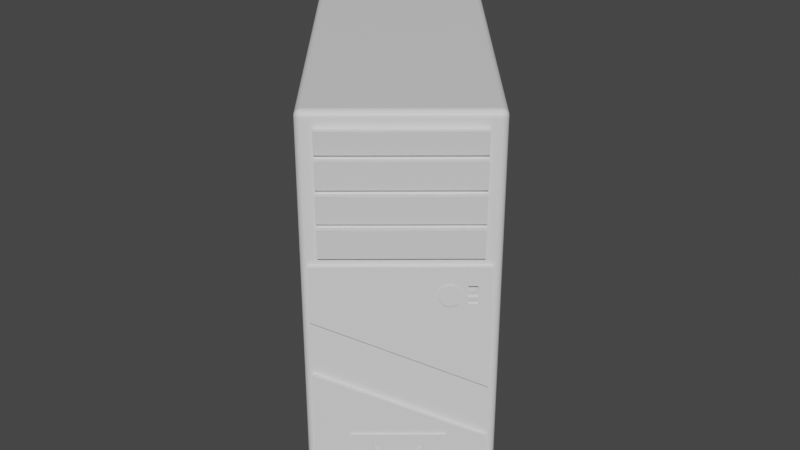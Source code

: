 # Source: untitled.blend  (saved by Blender 2.80.75; exported with 4.5.12 LTS)
import bpy
from mathutils import Matrix  # noqa: F401  (used for matrix-valued properties, if any)

bpy.ops.wm.read_factory_settings(use_empty=True)
scene = bpy.context.scene
scene.name = 'Scene'

# ---- materials (node trees are filled in below, after node groups)
mat_mat_3 = bpy.data.materials.new('Mat_3')
mat_mat_3.use_transparent_shadow = False

# ---- material node trees
mat_mat_3.use_nodes = True; mat_mat_3.node_tree.nodes.clear()
_N = mat_mat_3.node_tree.nodes; _L = mat_mat_3.node_tree.links
n0 = _N.new('ShaderNodeOutputMaterial'); n0.name = 'Material Output'; n0.location = (300, 300)
n1 = _N.new('ShaderNodeBsdfPrincipled'); n1.name = 'Principled BSDF'; n1.location = (10, 300)
n1.distribution = 'GGX'
n1.subsurface_method = 'BURLEY'
n1.inputs[3].default_value = 1.45
n1.inputs[27].default_value = (0.0, 0.0, 0.0, 1.0)
n1.inputs[28].default_value = 1.0
_L.new(n1.outputs[0], n0.inputs[0])
n0.is_active_output = True

# ---- world
world_world = bpy.data.worlds.new('World'); scene.world = world_world
world_world.use_nodes = True; world_world.node_tree.nodes.clear()
_N = world_world.node_tree.nodes; _L = world_world.node_tree.links
n0 = _N.new('ShaderNodeOutputWorld'); n0.name = 'World Output'; n0.location = (300, 300)
n1 = _N.new('ShaderNodeBackground'); n1.name = 'Background'; n1.location = (10, 300)
n1.inputs[0].default_value = (0.05088, 0.05088, 0.05088, 1.0)
_L.new(n1.outputs[0], n0.inputs[0])
n0.is_active_output = True
world_world.color = (0.05088, 0.05088, 0.05088)
world_world.use_sun_shadow = False
world_world.sun_shadow_jitter_overblur = 0.0

# ---- meshes
me_pc = bpy.data.meshes.new('PC')
me_pc.from_pydata([(-27.39, -40.26, 120.3), (-24.94, -37.06, 118.3), (-24.94, -21.33, 118.3), (-24.94, -6.333, 118.3), (-24.94, 8.667, 118.3), (-24.94, 21.21, 118.3), (-27.39, 24.41, 120.3), (31.68, 24.41, 70.77), (29.22, 21.21, 72.82), (29.22, 8.667, 72.82), (29.22, -6.333, 72.82), (29.22, -21.33, 72.82), (29.22, -37.06, 72.82), (31.68, -40.26, 70.77), (19.9, -58.23, 84.02), (19.74, -57.01, 84.16), (19.25, -57.07, 84.57), (19.25, -58.31, 84.57), (19.58, -55.79, 84.3), (19.25, -55.83, 84.57), (19.41, -54.57, 84.44), (19.25, -54.59, 84.57), (19.25, -53.35, 84.57), (20.54, -58.01, 83.48), (20.22, -56.84, 83.76), (19.89, -55.68, 84.03), (19.57, -54.51, 84.3), (21.14, -57.64, 82.98), (20.67, -56.57, 83.38), (20.2, -55.49, 83.78), (19.72, -54.42, 84.18), (21.69, -57.15, 82.52), (21.08, -56.2, 83.04), (20.47, -55.25, 83.55), (19.86, -54.3, 84.06), (22.16, -56.54, 82.13), (21.43, -55.74, 82.74), (20.7, -54.94, 83.35), (19.97, -54.14, 83.96), (22.54, -55.83, 81.81), (21.71, -55.21, 82.5), (20.89, -54.59, 83.19), (20.07, -53.97, 83.88), (22.81, -55.04, 81.58), (21.92, -54.62, 82.33), (21.03, -54.2, 83.08), (20.14, -53.77, 83.82), (22.99, -54.21, 81.43), (22.05, -53.99, 82.22), (21.12, -53.78, 83.0), (20.18, -53.56, 83.79), (23.04, -53.35, 81.39), (22.09, -53.35, 82.18), (21.14, -53.35, 82.98), (20.2, -53.35, 83.78), (22.99, -52.49, 81.43), (22.05, -52.7, 82.22), (21.12, -52.92, 83.0), (20.18, -53.13, 83.79), (22.81, -51.65, 81.58), (21.92, -52.08, 82.33), (21.03, -52.5, 83.08), (20.14, -52.92, 83.82), (22.54, -50.87, 81.81), (21.71, -51.49, 82.5), (20.89, -52.11, 83.19), (20.07, -52.73, 83.88), (22.16, -50.16, 82.13), (21.43, -50.96, 82.74), (20.7, -51.75, 83.35), (19.97, -52.55, 83.96), (21.69, -49.55, 82.52), (21.08, -50.5, 83.04), (20.47, -51.45, 83.55), (19.86, -52.4, 84.06), (21.14, -49.05, 82.98), (20.67, -50.13, 83.38), (20.2, -51.2, 83.78), (19.72, -52.27, 84.18), (20.54, -48.69, 83.48), (20.22, -49.85, 83.76), (19.89, -51.02, 84.03), (19.57, -52.18, 84.3), (19.9, -48.46, 84.02), (19.74, -49.68, 84.16), (19.58, -50.91, 84.3), (19.41, -52.13, 84.44), (19.25, -48.39, 84.57), (19.25, -49.63, 84.57), (19.25, -50.87, 84.57), (19.25, -52.11, 84.57), (18.59, -48.46, 85.13), (18.75, -49.68, 84.99), (18.92, -50.91, 84.85), (19.08, -52.13, 84.71), (17.95, -48.69, 85.66), (18.27, -49.85, 85.39), (18.6, -51.02, 85.12), (18.92, -52.18, 84.85), (17.35, -49.05, 86.17), (17.82, -50.13, 85.77), (18.3, -51.2, 85.37), (18.77, -52.27, 84.97), (16.8, -49.55, 86.62), (17.41, -50.5, 86.11), (18.02, -51.45, 85.6), (18.63, -52.4, 85.09), (16.34, -50.16, 87.02), (17.06, -50.96, 86.4), (17.79, -51.75, 85.79), (18.52, -52.55, 85.18), (15.96, -50.87, 87.33), (16.78, -51.49, 86.64), (17.6, -52.11, 85.95), (18.42, -52.73, 85.26), (15.68, -51.65, 87.57), (16.57, -52.08, 86.82), (17.46, -52.5, 86.07), (18.35, -52.92, 85.32), (15.5, -52.49, 87.71), (16.44, -52.7, 86.93), (17.37, -52.92, 86.14), (18.31, -53.13, 85.36), (15.45, -53.35, 87.76), (16.4, -53.35, 86.96), (17.35, -53.35, 86.17), (18.3, -53.35, 85.37), (15.5, -54.21, 87.71), (16.44, -53.99, 86.93), (17.37, -53.78, 86.14), (18.31, -53.56, 85.36), (15.68, -55.04, 87.57), (16.57, -54.62, 86.82), (17.46, -54.2, 86.07), (18.35, -53.77, 85.32), (15.96, -55.83, 87.33), (16.78, -55.21, 86.64), (17.6, -54.59, 85.95), (18.42, -53.97, 85.26), (16.34, -56.54, 87.02), (17.06, -55.74, 86.4), (17.79, -54.94, 85.79), (18.52, -54.14, 85.18), (16.8, -57.15, 86.62), (17.41, -56.2, 86.11), (18.02, -55.25, 85.6), (18.63, -54.3, 85.09), (17.35, -57.64, 86.17), (17.82, -56.57, 85.77), (18.3, -55.49, 85.37), (18.77, -54.42, 84.97), (17.95, -58.01, 85.66), (18.27, -56.84, 85.39), (18.6, -55.68, 85.12), (18.92, -54.51, 84.85), (18.59, -58.23, 85.13), (18.75, -57.01, 84.99), (18.92, -55.79, 84.85), (19.08, -54.57, 84.71), (19.63, -58.23, 83.69), (18.97, -58.31, 84.25), (20.27, -58.01, 83.16), (20.87, -57.64, 82.65), (21.41, -57.15, 82.2), (21.88, -56.54, 81.8), (22.26, -55.83, 81.49), (22.54, -55.04, 81.25), (22.71, -54.21, 81.11), (22.77, -53.35, 81.06), (22.71, -52.49, 81.11), (22.54, -51.65, 81.25), (22.26, -50.87, 81.49), (21.88, -50.16, 81.8), (21.41, -49.55, 82.2), (20.87, -49.05, 82.65), (20.27, -48.69, 83.16), (19.63, -48.46, 83.69), (18.97, -48.39, 84.25), (18.31, -48.46, 84.8), (17.67, -48.69, 85.34), (17.07, -49.05, 85.84), (16.53, -49.55, 86.29), (16.06, -50.16, 86.69), (15.68, -50.87, 87.01), (15.4, -51.65, 87.24), (15.23, -52.49, 87.38), (15.17, -53.35, 87.43), (15.23, -54.21, 87.38), (15.4, -55.04, 87.24), (15.68, -55.83, 87.01), (16.06, -56.54, 86.69), (16.53, -57.15, 86.29), (17.07, -57.64, 85.84), (17.67, -58.01, 85.34), (18.31, -58.23, 84.8), (5.42, -129.6, 84.25), (7.926, -127.8, 82.15), (-3.136, -152.8, 91.43), (-3.136, -149.0, 91.43), (10.43, -125.9, 80.05), (-3.136, -156.5, 91.43), (12.94, -124.0, 77.94), (-3.136, -160.3, 91.43), (12.94, -124.0, 77.94), (13.93, -124.0, 79.13), (-2.145, -160.3, 92.61), (-3.136, -160.3, 91.43), (14.92, -124.0, 80.31), (-1.154, -160.3, 93.79), (15.91, -124.0, 81.49), (-0.1637, -160.3, 94.97), (16.9, -124.0, 82.67), (0.827, -160.3, 96.16), (17.89, -124.0, 83.85), (1.818, -160.3, 97.34), (18.88, -124.0, 85.03), (2.808, -160.3, 98.52), (18.88, -124.0, 85.03), (16.38, -125.9, 87.13), (2.808, -156.5, 98.52), (2.808, -160.3, 98.52), (13.87, -127.8, 89.23), (2.808, -152.8, 98.52), (11.36, -129.6, 91.34), (2.808, -149.0, 98.52), (11.36, -129.6, 91.34), (10.37, -129.6, 90.16), (1.818, -149.0, 97.34), (2.808, -149.0, 98.52), (9.382, -129.6, 88.98), (0.827, -149.0, 96.16), (8.392, -129.6, 87.8), (-0.1637, -149.0, 94.97), (7.401, -129.6, 86.61), (-1.154, -149.0, 93.79), (6.41, -129.6, 85.43), (-2.145, -149.0, 92.61), (5.42, -129.6, 84.25), (-3.136, -149.0, 91.43), (-11.69, -129.6, 98.61), (-14.2, -127.8, 100.7), (-16.7, -125.9, 102.8), (-19.21, -124.0, 104.9), (-19.21, -124.0, 104.9), (-18.22, -124.0, 106.1), (-17.23, -124.0, 107.3), (-16.24, -124.0, 108.5), (-15.25, -124.0, 109.6), (-14.26, -124.0, 110.8), (-13.27, -124.0, 112.0), (-13.27, -124.0, 112.0), (-10.76, -125.9, 109.9), (-8.253, -127.8, 107.8), (-5.747, -129.6, 105.7), (-5.747, -129.6, 105.7), (-6.738, -129.6, 104.5), (-7.728, -129.6, 103.3), (-8.719, -129.6, 102.2), (-9.71, -129.6, 101.0), (-10.7, -129.6, 99.79), (-11.69, -129.6, 98.61), (-25.98, -167.9, 121.7), (-25.98, -92.87, 121.7), (-27.26, -92.87, 120.2), (-27.26, -167.9, 120.2), (32.24, -167.9, 72.86), (32.24, -125.7, 72.86), (30.96, -167.9, 71.33), (30.96, -125.7, 71.33), (-112.4, -172.6, 18.95), (-113.2, -172.4, 19.55), (-154.7, -172.4, -29.99), (-154.0, -172.6, -30.58), (-113.8, -172.0, 20.09), (-155.4, -172.0, -29.45), (-114.3, -171.4, 20.51), (-155.9, -171.4, -29.02), (-114.6, -170.5, 20.79), (-156.2, -170.5, -28.75), (-114.7, -169.6, 20.88), (-156.3, -169.6, -28.66), (-114.7, -104.9, 20.88), (-156.3, -104.9, -28.66), (-114.7, -40.26, 20.88), (-156.3, -40.26, -28.66), (-114.7, 24.41, 20.88), (-156.3, 24.41, -28.66), (-114.6, 25.33, 20.79), (-156.2, 25.33, -28.75), (-114.3, 26.17, 20.51), (-155.9, 26.17, -29.02), (-113.8, 26.83, 20.09), (-155.4, 26.83, -29.45), (-113.2, 27.26, 19.55), (-154.7, 27.26, -29.99), (-112.4, 27.41, 18.95), (-154.0, 27.41, -30.58), (-70.88, -172.6, 68.49), (-71.59, -172.4, 69.09), (-72.23, -172.0, 69.62), (-72.74, -171.4, 70.05), (-73.07, -170.5, 70.32), (-73.18, -169.6, 70.42), (-73.18, -104.9, 70.42), (-73.18, -40.26, 70.42), (-73.18, 24.41, 70.42), (-73.07, 25.33, 70.32), (-72.74, 26.17, 70.05), (-72.23, 26.83, 69.62), (-71.59, 27.26, 69.09), (-70.88, 27.41, 68.49), (-29.32, -172.6, 118.0), (-30.03, -172.4, 118.6), (-30.67, -172.0, 119.2), (-31.17, -171.4, 119.6), (-31.5, -170.5, 119.9), (-31.61, -169.6, 120.0), (-31.61, -104.9, 120.0), (-31.61, -40.26, 120.0), (-31.61, 24.41, 120.0), (-31.5, 25.33, 119.9), (-31.17, 26.17, 119.6), (-30.67, 26.83, 119.2), (-30.03, 27.26, 118.6), (-29.32, 27.41, 118.0), (-29.81, -172.4, 118.8), (-30.25, -172.0, 119.5), (-30.6, -171.4, 120.1), (-30.83, -170.5, 120.4), (-30.91, -169.6, 120.6), (-30.91, -104.9, 120.6), (-30.91, -40.26, 120.6), (-30.91, 24.41, 120.6), (-30.83, 25.33, 120.4), (-30.6, 26.17, 120.1), (-30.25, 26.83, 119.5), (-29.81, 27.26, 118.8), (-29.54, -172.4, 118.9), (-29.74, -172.0, 119.7), (-29.9, -171.4, 120.4), (-30.01, -170.5, 120.8), (-30.04, -169.6, 120.9), (-30.04, -104.9, 120.9), (-30.04, -40.26, 120.9), (-30.04, 24.41, 120.9), (-30.01, 25.33, 120.8), (-29.9, 26.17, 120.4), (-29.74, 26.83, 119.7), (-29.54, 27.26, 118.9), (-29.25, -172.4, 119.0), (-29.19, -172.0, 119.8), (-29.15, -171.4, 120.4), (-29.12, -170.5, 120.9), (-29.11, -169.6, 121.0), (-29.11, -104.9, 121.0), (-29.11, -40.26, 121.0), (-29.11, 24.41, 121.0), (-29.12, 25.33, 120.9), (-29.15, 26.17, 120.4), (-29.19, 26.83, 119.8), (-29.25, 27.26, 119.0), (-28.97, -172.4, 118.9), (-28.65, -172.0, 119.7), (-28.41, -171.4, 120.3), (-28.25, -170.5, 120.7), (-28.19, -169.6, 120.8), (-28.19, -104.9, 120.8), (-28.19, -40.26, 120.8), (-28.19, 24.41, 120.8), (-28.25, 25.33, 120.7), (-28.41, 26.17, 120.3), (-28.65, 26.83, 119.7), (-28.97, 27.26, 118.9), (-28.72, -172.4, 118.7), (-28.18, -172.0, 119.4), (-27.76, -171.4, 119.9), (-27.48, -170.5, 120.2), (-27.39, -169.6, 120.3), (-27.39, -104.9, 120.3), (-27.48, 25.33, 120.2), (-27.76, 26.17, 119.9), (-28.18, 26.83, 119.4), (-28.72, 27.26, 118.7), (-9.628, -172.6, 101.5), (-9.032, -172.4, 102.2), (-8.494, -172.0, 102.9), (-8.068, -171.4, 103.4), (-7.794, -170.5, 103.7), (-7.699, -169.6, 103.8), (-7.699, -104.9, 103.8), (-7.699, -40.26, 103.8), (-6.448, -35.46, 105.3), (-5.683, -22.93, 106.2), (-21.69, -22.93, 119.6), (-22.46, -35.46, 118.7), (-7.699, 24.41, 103.8), (-7.794, 25.33, 103.7), (-8.068, 26.17, 103.4), (-8.494, 26.83, 102.9), (-9.032, 27.26, 102.2), (-9.628, 27.41, 101.5), (10.06, -172.6, 84.99), (10.66, -172.4, 85.7), (11.19, -172.0, 86.34), (11.62, -171.4, 86.85), (11.89, -170.5, 87.17), (11.99, -169.6, 87.29), (11.99, -104.9, 87.29), (11.99, -40.26, 87.29), (13.24, -35.46, 88.78), (14.0, -22.93, 89.69), (11.99, 24.41, 87.29), (11.89, 25.33, 87.17), (11.62, 26.17, 86.85), (11.19, 26.83, 86.34), (10.66, 27.26, 85.7), (10.06, 27.41, 84.99), (29.75, -172.6, 68.47), (30.34, -172.4, 69.18), (30.88, -172.0, 69.82), (31.31, -171.4, 70.33), (31.58, -170.5, 70.65), (31.68, -169.6, 70.77), (31.68, -104.9, 70.77), (29.25, -35.46, 75.34), (30.02, -22.93, 76.25), (31.58, 25.33, 70.65), (31.31, 26.17, 70.33), (30.88, 26.83, 69.82), (30.34, 27.26, 69.18), (29.75, 27.41, 68.47), (30.53, -172.4, 68.96), (31.24, -172.0, 69.4), (31.81, -171.4, 69.75), (32.17, -170.5, 69.98), (32.29, -169.6, 70.06), (32.29, -104.9, 70.06), (32.29, -40.26, 70.06), (32.29, 24.41, 70.06), (32.17, 25.33, 69.98), (31.81, 26.17, 69.75), (31.24, 26.83, 69.4), (30.53, 27.26, 68.96), (30.65, -172.4, 68.69), (31.46, -172.0, 68.89), (32.1, -171.4, 69.06), (32.52, -170.5, 69.16), (32.66, -169.6, 69.19), (32.66, -104.9, 69.19), (32.66, -40.26, 69.19), (32.66, 24.41, 69.19), (32.52, 25.33, 69.16), (32.1, 26.17, 69.06), (31.46, 26.83, 68.89), (30.65, 27.26, 68.69), (30.67, -172.4, 68.4), (31.51, -172.0, 68.35), (32.17, -171.4, 68.3), (32.59, -170.5, 68.27), (32.74, -169.6, 68.26), (32.74, -104.9, 68.26), (32.74, -40.26, 68.26), (32.74, 24.41, 68.26), (32.59, 25.33, 68.27), (32.17, 26.17, 68.3), (31.51, 26.83, 68.35), (30.67, 27.26, 68.4), (30.61, -172.4, 68.12), (31.38, -172.0, 67.81), (32.0, -171.4, 67.56), (32.39, -170.5, 67.4), (32.53, -169.6, 67.34), (32.53, -104.9, 67.34), (32.53, -40.26, 67.34), (32.53, 24.41, 67.34), (32.39, 25.33, 67.4), (32.0, 26.17, 67.56), (31.38, 26.83, 67.81), (30.61, 27.26, 68.12), (30.46, -172.4, 67.87), (31.1, -172.0, 67.33), (31.61, -171.4, 66.91), (31.93, -170.5, 66.63), (32.05, -169.6, 66.54), (32.05, -104.9, 66.54), (32.05, -40.26, 66.54), (32.05, 24.41, 66.54), (31.93, 25.33, 66.63), (31.61, 26.17, 66.91), (31.1, 26.83, 67.33), (30.46, 27.26, 67.87), (-11.82, -172.6, 18.93), (-11.11, -172.4, 18.33), (-10.47, -172.0, 17.8), (-9.96, -171.4, 17.37), (-9.633, -170.5, 17.1), (-9.521, -169.6, 17.0), (-9.521, -104.9, 17.0), (-9.521, -40.26, 17.0), (-9.521, 24.41, 17.0), (-9.633, 25.33, 17.1), (-9.96, 26.17, 17.37), (-10.47, 26.83, 17.8), (-11.11, 27.26, 18.33), (-11.82, 27.41, 18.93), (-53.39, -172.6, -30.61), (-52.68, -172.4, -31.2), (-52.04, -172.0, -31.74), (-51.53, -171.4, -32.17), (-51.2, -170.5, -32.44), (-51.09, -169.6, -32.54), (-51.09, -104.9, -32.54), (-51.09, -40.26, -32.54), (-51.09, 24.41, -32.54), (-51.2, 25.33, -32.44), (-51.53, 26.17, -32.17), (-52.04, 26.83, -31.74), (-52.68, 27.26, -31.2), (-53.39, 27.41, -30.61), (-94.95, -172.6, -80.14), (-94.24, -172.4, -80.74), (-93.6, -172.0, -81.28), (-93.09, -171.4, -81.7), (-92.77, -170.5, -81.98), (-92.65, -169.6, -82.07), (-92.65, -104.9, -82.07), (-92.65, -40.26, -82.07), (-92.65, 24.41, -82.07), (-92.77, 25.33, -81.98), (-93.09, 26.17, -81.7), (-93.6, 26.83, -81.28), (-94.24, 27.26, -80.74), (-94.95, 27.41, -80.14), (-94.46, -172.4, -80.93), (-94.02, -172.0, -81.64), (-93.67, -171.4, -82.2), (-93.44, -170.5, -82.56), (-93.36, -169.6, -82.69), (-93.36, -104.9, -82.69), (-93.36, -40.26, -82.69), (-93.36, 24.41, -82.69), (-93.44, 25.33, -82.56), (-93.67, 26.17, -82.2), (-94.02, 26.83, -81.64), (-94.46, 27.26, -80.93), (-94.73, -172.4, -81.04), (-94.53, -172.0, -81.86), (-94.37, -171.4, -82.5), (-94.26, -170.5, -82.91), (-94.23, -169.6, -83.06), (-94.23, -104.9, -83.06), (-94.23, -40.26, -83.06), (-94.23, 24.41, -83.06), (-94.26, 25.33, -82.91), (-94.37, 26.17, -82.5), (-94.53, 26.83, -81.86), (-94.73, 27.26, -81.04), (-95.02, -172.4, -81.07), (-95.08, -172.0, -81.9), (-95.12, -171.4, -82.57), (-95.15, -170.5, -82.99), (-95.16, -169.6, -83.14), (-95.16, -104.9, -83.14), (-95.16, -40.26, -83.14), (-95.16, 24.41, -83.14), (-95.15, 25.33, -82.99), (-95.12, 26.17, -82.57), (-95.08, 26.83, -81.9), (-95.02, 27.26, -81.07), (-95.3, -172.4, -81.0), (-95.61, -172.0, -81.78), (-95.86, -171.4, -82.39), (-96.02, -170.5, -82.79), (-96.08, -169.6, -82.93), (-96.08, -104.9, -82.93), (-96.08, -40.26, -82.93), (-96.08, 24.41, -82.93), (-96.02, 25.33, -82.79), (-95.86, 26.17, -82.39), (-95.61, 26.83, -81.78), (-95.3, 27.26, -81.0), (-95.55, -172.4, -80.85), (-96.09, -172.0, -81.5), (-96.51, -171.4, -82.0), (-96.79, -170.5, -82.33), (-96.88, -169.6, -82.44), (-96.88, -104.9, -82.44), (-96.88, -40.26, -82.44), (-96.88, 24.41, -82.44), (-96.79, 25.33, -82.33), (-96.51, 26.17, -82.0), (-96.09, 26.83, -81.5), (-95.55, 27.26, -80.85), (-114.6, -172.6, -63.62), (-115.2, -172.4, -64.33), (-115.8, -172.0, -64.98), (-116.2, -171.4, -65.48), (-116.5, -170.5, -65.81), (-116.6, -169.6, -65.92), (-116.6, -104.9, -65.92), (-116.6, -40.26, -65.92), (-116.6, 24.41, -65.92), (-116.5, 25.33, -65.81), (-116.2, 26.17, -65.48), (-115.8, 26.83, -64.98), (-115.2, 27.26, -64.33), (-114.6, 27.41, -63.62), (-134.3, -172.6, -47.1), (-134.9, -172.4, -47.81), (-135.5, -172.0, -48.46), (-135.9, -171.4, -48.96), (-136.2, -170.5, -49.29), (-136.3, -169.6, -49.4), (-136.3, -104.9, -49.4), (-136.3, -40.26, -49.4), (-136.3, 24.41, -49.4), (-136.2, 25.33, -49.29), (-135.9, 26.17, -48.96), (-135.5, 26.83, -48.46), (-134.9, 27.26, -47.81), (-134.3, 27.41, -47.1), (-154.6, -172.4, -31.29), (-155.1, -172.0, -31.94), (-155.6, -171.4, -32.44), (-155.9, -170.5, -32.77), (-155.9, -169.6, -32.88), (-155.9, -104.9, -32.88), (-155.9, -40.26, -32.88), (-155.9, 24.41, -32.88), (-155.9, 25.33, -32.77), (-155.6, 26.17, -32.44), (-155.1, 26.83, -31.94), (-154.6, 27.26, -31.29), (-154.8, -172.4, -31.08), (-155.5, -172.0, -31.52), (-156.1, -171.4, -31.87), (-156.4, -170.5, -32.1), (-156.6, -169.6, -32.17), (-156.6, -104.9, -32.17), (-156.6, -40.26, -32.17), (-156.6, 24.41, -32.17), (-156.4, 25.33, -32.1), (-156.1, 26.17, -31.87), (-155.5, 26.83, -31.52), (-154.8, 27.26, -31.08), (-154.9, -172.4, -30.81), (-155.7, -172.0, -31.01), (-156.4, -171.4, -31.17), (-156.8, -170.5, -31.27), (-156.9, -169.6, -31.31), (-156.9, -104.9, -31.31), (-156.9, -40.26, -31.31), (-156.9, 24.41, -31.31), (-156.8, 25.33, -31.27), (-156.4, 26.17, -31.17), (-155.7, 26.83, -31.01), (-154.9, 27.26, -30.81), (-154.9, -172.4, -30.52), (-155.8, -172.0, -30.46), (-156.4, -171.4, -30.42), (-156.9, -170.5, -30.39), (-157.0, -169.6, -30.38), (-157.0, -104.9, -30.38), (-157.0, -40.26, -30.38), (-157.0, 24.41, -30.38), (-156.9, 25.33, -30.39), (-156.4, 26.17, -30.42), (-155.8, 26.83, -30.46), (-154.9, 27.26, -30.52), (-154.9, -172.4, -30.24), (-155.7, -172.0, -29.92), (-156.3, -171.4, -29.68), (-156.7, -170.5, -29.52), (-156.8, -169.6, -29.46), (-156.8, -104.9, -29.46), (-156.8, -40.26, -29.46), (-156.8, 24.41, -29.46), (-156.7, 25.33, -29.52), (-156.3, 26.17, -29.68), (-155.7, 26.83, -29.92), (-154.9, 27.26, -30.24), (-92.76, 27.41, 2.433), (-73.07, 27.41, -14.09), (-51.19, 27.41, 51.97), (-31.51, 27.41, 35.45), (-92.76, -172.6, 2.433), (-73.07, -172.6, -14.09), (-51.19, -172.6, 51.97), (-31.51, -172.6, 35.45), (-7.699, -37.06, 103.8), (-7.699, 21.21, 103.8), (11.99, -37.06, 87.29), (11.99, 21.21, 87.29), (-6.446, -19.74, 105.3), (-5.685, -7.931, 106.2), (-21.7, -7.931, 119.6), (-22.46, -19.74, 118.7), (13.24, -19.74, 88.78), (14.0, -7.931, 89.69), (29.25, -19.74, 75.35), (30.01, -7.931, 76.25), (-6.446, -4.736, 105.3), (-5.685, 7.069, 106.2), (-21.7, 7.069, 119.6), (-22.46, -4.736, 118.7), (13.24, -4.736, 88.78), (14.0, 7.069, 89.69), (29.25, -4.736, 75.35), (30.01, 7.069, 76.25), (-6.438, 10.26, 105.3), (-5.692, 19.61, 106.2), (-21.7, 19.61, 119.6), (-22.45, 10.26, 118.7), (13.25, 10.26, 88.79), (14.0, 19.61, 89.68), (29.26, 10.26, 75.35), (30.01, 19.61, 76.24), (-7.699, -35.96, 103.8), (-24.09, -35.96, 117.6), (-24.09, -22.43, 117.6), (-7.699, -22.43, 103.8), (-7.699, -21.33, 103.8), (11.99, -35.96, 87.29), (11.99, -22.43, 87.29), (11.99, -21.33, 87.29), (28.38, -35.96, 73.53), (28.38, -22.43, 73.53), (-7.699, -20.23, 103.8), (-24.09, -20.23, 117.6), (-24.09, -7.433, 117.6), (-7.699, -7.433, 103.8), (-7.699, -6.333, 103.8), (11.99, -20.23, 87.29), (11.99, -7.433, 87.29), (11.99, -6.333, 87.29), (28.38, -20.23, 73.53), (28.38, -7.433, 73.53), (-7.699, -5.233, 103.8), (-24.09, -5.233, 117.6), (-24.09, 7.567, 117.6), (-7.699, 7.567, 103.8), (-7.699, 8.667, 103.8), (11.99, -5.233, 87.29), (11.99, 7.567, 87.29), (11.99, 8.667, 87.29), (28.38, -5.233, 73.53), (28.38, 7.567, 73.53), (-7.699, 9.767, 103.8), (-24.09, 9.767, 117.6), (-24.09, 20.11, 117.6), (-7.699, 20.11, 103.8), (11.99, 9.767, 87.29), (11.99, 20.11, 87.29), (28.38, 9.767, 73.53), (28.38, 20.11, 73.53), (-6.478, -35.96, 105.3), (-22.87, -35.96, 119.0), (-22.05, -22.43, 120.0), (-5.652, -22.43, 106.2), (13.21, -35.96, 88.74), (14.04, -22.43, 89.73), (29.6, -35.96, 74.99), (30.43, -22.43, 75.97), (-6.478, -20.23, 105.3), (-22.87, -20.23, 119.0), (-22.05, -7.433, 120.0), (-5.652, -7.433, 106.2), (13.21, -20.23, 88.74), (14.04, -7.433, 89.73), (29.6, -20.23, 74.99), (30.43, -7.433, 75.97), (-6.478, -5.233, 105.3), (-22.87, -5.233, 119.0), (-22.05, 7.567, 120.0), (-5.652, 7.567, 106.2), (13.21, -5.233, 88.74), (14.04, 7.567, 89.73), (29.6, -5.233, 74.99), (30.43, 7.567, 75.97), (-6.478, 9.767, 105.3), (-22.87, 9.767, 119.0), (-22.05, 20.11, 120.0), (-5.652, 20.11, 106.2), (13.21, 9.767, 88.74), (14.04, 20.11, 89.73), (29.6, 9.767, 74.99), (30.43, 20.11, 75.97), (32.24, -40.07, 72.86), (32.24, -99.16, 72.86), (30.96, -99.16, 71.33), (30.96, -40.07, 71.33), (24.56, -57.43, 79.31), (24.56, -55.43, 79.31), (-25.98, -40.07, 121.7), (-25.98, -66.37, 121.7), (27.62, -55.43, 76.74), (27.62, -53.96, 76.74), (25.3, -53.96, 78.69), (27.62, -50.79, 76.74), (26.88, -50.79, 77.36), (26.3, -51.96, 77.85), (27.62, -51.96, 76.74), (27.62, -49.31, 76.74), (24.56, -50.79, 79.31), (24.56, -51.96, 79.31), (27.62, -48.79, 76.74), (24.56, -48.79, 79.31), (24.56, -53.96, 79.31), (27.62, -57.43, 76.74), (-27.26, -40.07, 120.2), (-27.26, -66.37, 120.2), (24.2, -55.43, 78.88), (24.2, -57.43, 78.88), (27.26, -57.43, 76.31), (27.26, -55.43, 76.31), (24.2, -51.96, 78.88), (24.2, -53.96, 78.88), (27.26, -53.96, 76.31), (27.26, -51.96, 76.31)], [], [(0, 1, 2, 3, 4, 5, 6), (7, 8, 9, 10, 11, 12, 13), (14, 15, 16, 17), (15, 18, 19, 16), (18, 20, 21, 19), (20, 22, 21), (23, 24, 15, 14), (24, 25, 18, 15), (25, 26, 20, 18), (26, 22, 20), (27, 28, 24, 23), (28, 29, 25, 24), (29, 30, 26, 25), (30, 22, 26), (31, 32, 28, 27), (32, 33, 29, 28), (33, 34, 30, 29), (34, 22, 30), (35, 36, 32, 31), (36, 37, 33, 32), (37, 38, 34, 33), (38, 22, 34), (39, 40, 36, 35), (40, 41, 37, 36), (41, 42, 38, 37), (42, 22, 38), (43, 44, 40, 39), (44, 45, 41, 40), (45, 46, 42, 41), (46, 22, 42), (47, 48, 44, 43), (48, 49, 45, 44), (49, 50, 46, 45), (50, 22, 46), (51, 52, 48, 47), (52, 53, 49, 48), (53, 54, 50, 49), (54, 22, 50), (55, 56, 52, 51), (56, 57, 53, 52), (57, 58, 54, 53), (58, 22, 54), (59, 60, 56, 55), (60, 61, 57, 56), (61, 62, 58, 57), (62, 22, 58), (63, 64, 60, 59), (64, 65, 61, 60), (65, 66, 62, 61), (66, 22, 62), (67, 68, 64, 63), (68, 69, 65, 64), (69, 70, 66, 65), (70, 22, 66), (71, 72, 68, 67), (72, 73, 69, 68), (73, 74, 70, 69), (74, 22, 70), (75, 76, 72, 71), (76, 77, 73, 72), (77, 78, 74, 73), (78, 22, 74), (79, 80, 76, 75), (80, 81, 77, 76), (81, 82, 78, 77), (82, 22, 78), (83, 84, 80, 79), (84, 85, 81, 80), (85, 86, 82, 81), (86, 22, 82), (87, 88, 84, 83), (88, 89, 85, 84), (89, 90, 86, 85), (90, 22, 86), (91, 92, 88, 87), (92, 93, 89, 88), (93, 94, 90, 89), (94, 22, 90), (95, 96, 92, 91), (96, 97, 93, 92), (97, 98, 94, 93), (98, 22, 94), (99, 100, 96, 95), (100, 101, 97, 96), (101, 102, 98, 97), (102, 22, 98), (103, 104, 100, 99), (104, 105, 101, 100), (105, 106, 102, 101), (106, 22, 102), (107, 108, 104, 103), (108, 109, 105, 104), (109, 110, 106, 105), (110, 22, 106), (111, 112, 108, 107), (112, 113, 109, 108), (113, 114, 110, 109), (114, 22, 110), (115, 116, 112, 111), (116, 117, 113, 112), (117, 118, 114, 113), (118, 22, 114), (119, 120, 116, 115), (120, 121, 117, 116), (121, 122, 118, 117), (122, 22, 118), (123, 124, 120, 119), (124, 125, 121, 120), (125, 126, 122, 121), (126, 22, 122), (127, 128, 124, 123), (128, 129, 125, 124), (129, 130, 126, 125), (130, 22, 126), (131, 132, 128, 127), (132, 133, 129, 128), (133, 134, 130, 129), (134, 22, 130), (135, 136, 132, 131), (136, 137, 133, 132), (137, 138, 134, 133), (138, 22, 134), (139, 140, 136, 135), (140, 141, 137, 136), (141, 142, 138, 137), (142, 22, 138), (143, 144, 140, 139), (144, 145, 141, 140), (145, 146, 142, 141), (146, 22, 142), (147, 148, 144, 143), (148, 149, 145, 144), (149, 150, 146, 145), (150, 22, 146), (151, 152, 148, 147), (152, 153, 149, 148), (153, 154, 150, 149), (154, 22, 150), (155, 156, 152, 151), (156, 157, 153, 152), (157, 158, 154, 153), (158, 22, 154), (17, 16, 156, 155), (16, 19, 157, 156), (19, 21, 158, 157), (21, 22, 158), (159, 14, 17, 160), (161, 23, 14, 159), (162, 27, 23, 161), (163, 31, 27, 162), (164, 35, 31, 163), (165, 39, 35, 164), (166, 43, 39, 165), (167, 47, 43, 166), (168, 51, 47, 167), (169, 55, 51, 168), (170, 59, 55, 169), (171, 63, 59, 170), (172, 67, 63, 171), (173, 71, 67, 172), (174, 75, 71, 173), (175, 79, 75, 174), (176, 83, 79, 175), (177, 87, 83, 176), (178, 91, 87, 177), (179, 95, 91, 178), (180, 99, 95, 179), (181, 103, 99, 180), (182, 107, 103, 181), (183, 111, 107, 182), (184, 115, 111, 183), (185, 119, 115, 184), (186, 123, 119, 185), (187, 127, 123, 186), (188, 131, 127, 187), (189, 135, 131, 188), (190, 139, 135, 189), (191, 143, 139, 190), (192, 147, 143, 191), (193, 151, 147, 192), (194, 155, 151, 193), (160, 17, 155, 194), (195, 196, 197, 198), (196, 199, 200, 197), (199, 201, 202, 200), (203, 204, 205, 206), (204, 207, 208, 205), (207, 209, 210, 208), (209, 211, 212, 210), (211, 213, 214, 212), (213, 215, 216, 214), (217, 218, 219, 220), (218, 221, 222, 219), (221, 223, 224, 222), (225, 226, 227, 228), (226, 229, 230, 227), (229, 231, 232, 230), (231, 233, 234, 232), (233, 235, 236, 234), (235, 237, 238, 236), (239, 240, 196, 195), (240, 241, 199, 196), (241, 242, 201, 199), (243, 244, 204, 203), (244, 245, 207, 204), (245, 246, 209, 207), (246, 247, 211, 209), (247, 248, 213, 211), (248, 249, 215, 213), (250, 251, 218, 217), (251, 252, 221, 218), (252, 253, 223, 221), (254, 255, 226, 225), (255, 256, 229, 226), (256, 257, 231, 229), (257, 258, 233, 231), (258, 259, 235, 233), (259, 260, 237, 235), (198, 197, 240, 239), (197, 200, 241, 240), (200, 202, 242, 241), (206, 205, 244, 243), (205, 208, 245, 244), (208, 210, 246, 245), (210, 212, 247, 246), (212, 214, 248, 247), (214, 216, 249, 248), (220, 219, 251, 250), (219, 222, 252, 251), (222, 224, 253, 252), (228, 227, 255, 254), (227, 230, 256, 255), (230, 232, 257, 256), (232, 234, 258, 257), (234, 236, 259, 258), (236, 238, 260, 259), (261, 262, 263, 264), (265, 266, 262, 261), (267, 268, 266, 265), (264, 263, 268, 267), (262, 266, 268, 263), (265, 261, 264, 267), (269, 270, 271, 272), (270, 273, 274, 271), (273, 275, 276, 274), (275, 277, 278, 276), (277, 279, 280, 278), (279, 281, 282, 280), (281, 283, 284, 282), (283, 285, 286, 284), (285, 287, 288, 286), (287, 289, 290, 288), (289, 291, 292, 290), (291, 293, 294, 292), (293, 295, 296, 294), (297, 298, 270, 269), (298, 299, 273, 270), (299, 300, 275, 273), (300, 301, 277, 275), (301, 302, 279, 277), (302, 303, 281, 279), (303, 304, 283, 281), (304, 305, 285, 283), (305, 306, 287, 285), (306, 307, 289, 287), (307, 308, 291, 289), (308, 309, 293, 291), (309, 310, 295, 293), (311, 312, 298, 297), (312, 313, 299, 298), (313, 314, 300, 299), (314, 315, 301, 300), (315, 316, 302, 301), (316, 317, 303, 302), (317, 318, 304, 303), (318, 319, 305, 304), (319, 320, 306, 305), (320, 321, 307, 306), (321, 322, 308, 307), (322, 323, 309, 308), (323, 324, 310, 309), (325, 312, 311), (325, 326, 313, 312), (326, 327, 314, 313), (327, 328, 315, 314), (328, 329, 316, 315), (329, 330, 317, 316), (330, 331, 318, 317), (331, 332, 319, 318), (332, 333, 320, 319), (333, 334, 321, 320), (334, 335, 322, 321), (335, 336, 323, 322), (336, 324, 323), (337, 325, 311), (337, 338, 326, 325), (338, 339, 327, 326), (339, 340, 328, 327), (340, 341, 329, 328), (341, 342, 330, 329), (342, 343, 331, 330), (343, 344, 332, 331), (344, 345, 333, 332), (345, 346, 334, 333), (346, 347, 335, 334), (347, 348, 336, 335), (348, 324, 336), (349, 337, 311), (349, 350, 338, 337), (350, 351, 339, 338), (351, 352, 340, 339), (352, 353, 341, 340), (353, 354, 342, 341), (354, 355, 343, 342), (355, 356, 344, 343), (356, 357, 345, 344), (357, 358, 346, 345), (358, 359, 347, 346), (359, 360, 348, 347), (360, 324, 348), (361, 349, 311), (361, 362, 350, 349), (362, 363, 351, 350), (363, 364, 352, 351), (364, 365, 353, 352), (365, 366, 354, 353), (366, 367, 355, 354), (367, 368, 356, 355), (368, 369, 357, 356), (369, 370, 358, 357), (370, 371, 359, 358), (371, 372, 360, 359), (372, 324, 360), (373, 361, 311), (373, 374, 362, 361), (374, 375, 363, 362), (375, 376, 364, 363), (376, 377, 365, 364), (377, 378, 366, 365), (378, 0, 367, 366), (0, 6, 368, 367), (6, 379, 369, 368), (379, 380, 370, 369), (380, 381, 371, 370), (381, 382, 372, 371), (382, 324, 372), (383, 384, 373, 311), (384, 385, 374, 373), (385, 386, 375, 374), (386, 387, 376, 375), (387, 388, 377, 376), (388, 389, 378, 377), (389, 390, 0, 378), (391, 392, 393, 394), (395, 396, 379, 6), (396, 397, 380, 379), (397, 398, 381, 380), (398, 399, 382, 381), (399, 400, 324, 382), (401, 402, 384, 383), (402, 403, 385, 384), (403, 404, 386, 385), (404, 405, 387, 386), (405, 406, 388, 387), (406, 407, 389, 388), (407, 408, 390, 389), (409, 410, 392, 391), (411, 412, 396, 395), (412, 413, 397, 396), (413, 414, 398, 397), (414, 415, 399, 398), (415, 416, 400, 399), (417, 418, 402, 401), (418, 419, 403, 402), (419, 420, 404, 403), (420, 421, 405, 404), (421, 422, 406, 405), (422, 423, 407, 406), (423, 13, 408, 407), (424, 425, 410, 409), (7, 426, 412, 411), (426, 427, 413, 412), (427, 428, 414, 413), (428, 429, 415, 414), (429, 430, 416, 415), (431, 418, 417), (431, 432, 419, 418), (432, 433, 420, 419), (433, 434, 421, 420), (434, 435, 422, 421), (435, 436, 423, 422), (436, 437, 13, 423), (437, 438, 7, 13), (438, 439, 426, 7), (439, 440, 427, 426), (440, 441, 428, 427), (441, 442, 429, 428), (442, 430, 429), (443, 431, 417), (443, 444, 432, 431), (444, 445, 433, 432), (445, 446, 434, 433), (446, 447, 435, 434), (447, 448, 436, 435), (448, 449, 437, 436), (449, 450, 438, 437), (450, 451, 439, 438), (451, 452, 440, 439), (452, 453, 441, 440), (453, 454, 442, 441), (454, 430, 442), (455, 443, 417), (455, 456, 444, 443), (456, 457, 445, 444), (457, 458, 446, 445), (458, 459, 447, 446), (459, 460, 448, 447), (460, 461, 449, 448), (461, 462, 450, 449), (462, 463, 451, 450), (463, 464, 452, 451), (464, 465, 453, 452), (465, 466, 454, 453), (466, 430, 454), (467, 455, 417), (467, 468, 456, 455), (468, 469, 457, 456), (469, 470, 458, 457), (470, 471, 459, 458), (471, 472, 460, 459), (472, 473, 461, 460), (473, 474, 462, 461), (474, 475, 463, 462), (475, 476, 464, 463), (476, 477, 465, 464), (477, 478, 466, 465), (478, 430, 466), (479, 467, 417), (479, 480, 468, 467), (480, 481, 469, 468), (481, 482, 470, 469), (482, 483, 471, 470), (483, 484, 472, 471), (484, 485, 473, 472), (485, 486, 474, 473), (486, 487, 475, 474), (487, 488, 476, 475), (488, 489, 477, 476), (489, 490, 478, 477), (490, 430, 478), (491, 492, 479, 417), (492, 493, 480, 479), (493, 494, 481, 480), (494, 495, 482, 481), (495, 496, 483, 482), (496, 497, 484, 483), (497, 498, 485, 484), (498, 499, 486, 485), (499, 500, 487, 486), (500, 501, 488, 487), (501, 502, 489, 488), (502, 503, 490, 489), (503, 504, 430, 490), (505, 506, 492, 491), (506, 507, 493, 492), (507, 508, 494, 493), (508, 509, 495, 494), (509, 510, 496, 495), (510, 511, 497, 496), (511, 512, 498, 497), (512, 513, 499, 498), (513, 514, 500, 499), (514, 515, 501, 500), (515, 516, 502, 501), (516, 517, 503, 502), (517, 518, 504, 503), (519, 520, 506, 505), (520, 521, 507, 506), (521, 522, 508, 507), (522, 523, 509, 508), (523, 524, 510, 509), (524, 525, 511, 510), (525, 526, 512, 511), (526, 527, 513, 512), (527, 528, 514, 513), (528, 529, 515, 514), (529, 530, 516, 515), (530, 531, 517, 516), (531, 532, 518, 517), (533, 520, 519), (533, 534, 521, 520), (534, 535, 522, 521), (535, 536, 523, 522), (536, 537, 524, 523), (537, 538, 525, 524), (538, 539, 526, 525), (539, 540, 527, 526), (540, 541, 528, 527), (541, 542, 529, 528), (542, 543, 530, 529), (543, 544, 531, 530), (544, 532, 531), (545, 533, 519), (545, 546, 534, 533), (546, 547, 535, 534), (547, 548, 536, 535), (548, 549, 537, 536), (549, 550, 538, 537), (550, 551, 539, 538), (551, 552, 540, 539), (552, 553, 541, 540), (553, 554, 542, 541), (554, 555, 543, 542), (555, 556, 544, 543), (556, 532, 544), (557, 545, 519), (557, 558, 546, 545), (558, 559, 547, 546), (559, 560, 548, 547), (560, 561, 549, 548), (561, 562, 550, 549), (562, 563, 551, 550), (563, 564, 552, 551), (564, 565, 553, 552), (565, 566, 554, 553), (566, 567, 555, 554), (567, 568, 556, 555), (568, 532, 556), (569, 557, 519), (569, 570, 558, 557), (570, 571, 559, 558), (571, 572, 560, 559), (572, 573, 561, 560), (573, 574, 562, 561), (574, 575, 563, 562), (575, 576, 564, 563), (576, 577, 565, 564), (577, 578, 566, 565), (578, 579, 567, 566), (579, 580, 568, 567), (580, 532, 568), (581, 569, 519), (581, 582, 570, 569), (582, 583, 571, 570), (583, 584, 572, 571), (584, 585, 573, 572), (585, 586, 574, 573), (586, 587, 575, 574), (587, 588, 576, 575), (588, 589, 577, 576), (589, 590, 578, 577), (590, 591, 579, 578), (591, 592, 580, 579), (592, 532, 580), (593, 594, 581, 519), (594, 595, 582, 581), (595, 596, 583, 582), (596, 597, 584, 583), (597, 598, 585, 584), (598, 599, 586, 585), (599, 600, 587, 586), (600, 601, 588, 587), (601, 602, 589, 588), (602, 603, 590, 589), (603, 604, 591, 590), (604, 605, 592, 591), (605, 606, 532, 592), (607, 608, 594, 593), (608, 609, 595, 594), (609, 610, 596, 595), (610, 611, 597, 596), (611, 612, 598, 597), (612, 613, 599, 598), (613, 614, 600, 599), (614, 615, 601, 600), (615, 616, 602, 601), (616, 617, 603, 602), (617, 618, 604, 603), (618, 619, 605, 604), (619, 620, 606, 605), (272, 621, 608, 607), (621, 622, 609, 608), (622, 623, 610, 609), (623, 624, 611, 610), (624, 625, 612, 611), (625, 626, 613, 612), (626, 627, 614, 613), (627, 628, 615, 614), (628, 629, 616, 615), (629, 630, 617, 616), (630, 631, 618, 617), (631, 632, 619, 618), (632, 296, 620, 619), (633, 621, 272), (633, 634, 622, 621), (634, 635, 623, 622), (635, 636, 624, 623), (636, 637, 625, 624), (637, 638, 626, 625), (638, 639, 627, 626), (639, 640, 628, 627), (640, 641, 629, 628), (641, 642, 630, 629), (642, 643, 631, 630), (643, 644, 632, 631), (644, 296, 632), (645, 633, 272), (645, 646, 634, 633), (646, 647, 635, 634), (647, 648, 636, 635), (648, 649, 637, 636), (649, 650, 638, 637), (650, 651, 639, 638), (651, 652, 640, 639), (652, 653, 641, 640), (653, 654, 642, 641), (654, 655, 643, 642), (655, 656, 644, 643), (656, 296, 644), (657, 645, 272), (657, 658, 646, 645), (658, 659, 647, 646), (659, 660, 648, 647), (660, 661, 649, 648), (661, 662, 650, 649), (662, 663, 651, 650), (663, 664, 652, 651), (664, 665, 653, 652), (665, 666, 654, 653), (666, 667, 655, 654), (667, 668, 656, 655), (668, 296, 656), (669, 657, 272), (669, 670, 658, 657), (670, 671, 659, 658), (671, 672, 660, 659), (672, 673, 661, 660), (673, 674, 662, 661), (674, 675, 663, 662), (675, 676, 664, 663), (676, 677, 665, 664), (677, 678, 666, 665), (678, 679, 667, 666), (679, 680, 668, 667), (680, 296, 668), (271, 669, 272), (271, 274, 670, 669), (274, 276, 671, 670), (276, 278, 672, 671), (278, 280, 673, 672), (280, 282, 674, 673), (282, 284, 675, 674), (284, 286, 676, 675), (286, 288, 677, 676), (288, 290, 678, 677), (290, 292, 679, 678), (292, 294, 680, 679), (294, 296, 680), (295, 681, 620, 296), (681, 682, 606, 620), (682, 518, 532, 606), (310, 683, 681, 295), (683, 684, 682, 681), (684, 504, 518, 682), (324, 400, 683, 310), (400, 416, 684, 683), (416, 430, 504, 684), (607, 685, 269, 272), (593, 686, 685, 607), (519, 505, 686, 593), (685, 687, 297, 269), (686, 688, 687, 685), (505, 491, 688, 686), (687, 383, 311, 297), (688, 401, 383, 687), (491, 417, 401, 688), (390, 689, 1, 0), (6, 5, 690, 395), (408, 691, 689, 390), (395, 690, 692, 411), (13, 12, 691, 408), (411, 692, 8, 7), (693, 694, 695, 696), (697, 698, 694, 693), (699, 700, 698, 697), (701, 702, 703, 704), (705, 706, 702, 701), (707, 708, 706, 705), (709, 710, 711, 712), (713, 714, 710, 709), (715, 716, 714, 713), (689, 717, 718, 1), (2, 719, 720, 721), (1, 718, 719, 2), (691, 722, 717, 689), (721, 720, 723, 724), (12, 725, 722, 691), (11, 726, 725, 12), (724, 723, 726, 11), (721, 727, 728, 2), (3, 729, 730, 731), (2, 728, 729, 3), (724, 732, 727, 721), (731, 730, 733, 734), (11, 735, 732, 724), (10, 736, 735, 11), (734, 733, 736, 10), (731, 737, 738, 3), (4, 739, 740, 741), (3, 738, 739, 4), (734, 742, 737, 731), (741, 740, 743, 744), (10, 745, 742, 734), (9, 746, 745, 10), (744, 743, 746, 9), (741, 747, 748, 4), (5, 749, 750, 690), (4, 748, 749, 5), (744, 751, 747, 741), (690, 750, 752, 692), (9, 753, 751, 744), (8, 754, 753, 9), (692, 752, 754, 8), (717, 755, 756, 718), (719, 757, 758, 720), (718, 756, 757, 719), (722, 759, 755, 717), (720, 758, 760, 723), (725, 761, 759, 722), (726, 762, 761, 725), (723, 760, 762, 726), (727, 763, 764, 728), (729, 765, 766, 730), (728, 764, 765, 729), (732, 767, 763, 727), (730, 766, 768, 733), (735, 769, 767, 732), (736, 770, 769, 735), (733, 768, 770, 736), (737, 771, 772, 738), (739, 773, 774, 740), (738, 772, 773, 739), (742, 775, 771, 737), (740, 774, 776, 743), (745, 777, 775, 742), (746, 778, 777, 745), (743, 776, 778, 746), (747, 779, 780, 748), (749, 781, 782, 750), (748, 780, 781, 749), (751, 783, 779, 747), (750, 782, 784, 752), (753, 785, 783, 751), (754, 786, 785, 753), (752, 784, 786, 754), (755, 391, 394, 756), (757, 393, 392, 758), (756, 394, 393, 757), (759, 409, 391, 755), (758, 392, 410, 760), (761, 424, 409, 759), (762, 425, 424, 761), (760, 410, 425, 762), (763, 693, 696, 764), (765, 695, 694, 766), (764, 696, 695, 765), (767, 697, 693, 763), (766, 694, 698, 768), (769, 699, 697, 767), (770, 700, 699, 769), (768, 698, 700, 770), (771, 701, 704, 772), (773, 703, 702, 774), (772, 704, 703, 773), (775, 705, 701, 771), (774, 702, 706, 776), (777, 707, 705, 775), (778, 708, 707, 777), (776, 706, 708, 778), (779, 709, 712, 780), (781, 711, 710, 782), (780, 712, 711, 781), (783, 713, 709, 779), (782, 710, 714, 784), (785, 715, 713, 783), (786, 716, 715, 785), (784, 714, 716, 786), (787, 788, 789, 790), (791, 792, 793, 794), (795, 796, 797, 792), (798, 799, 800, 801), (787, 802, 798), (798, 801, 787), (787, 801, 796), (796, 795, 787), (803, 804, 800, 799), (805, 802, 787), (806, 805, 787, 793), (793, 804, 803), (793, 803, 806), (792, 797, 807), (793, 792, 807), (793, 807, 804), (788, 787, 795, 808), (794, 788, 808, 791), (809, 810, 794, 793), (790, 789, 810, 809), (788, 794, 810, 789), (793, 787, 790, 809), (811, 792, 791, 812), (813, 808, 795, 814), (811, 812, 813, 814), (814, 795, 792, 811), (812, 791, 808, 813), (815, 804, 807, 816), (817, 796, 801, 818), (815, 816, 817, 818), (818, 800, 804, 815), (800, 818, 801), (817, 797, 796), (807, 797, 817, 816)])
_uv = me_pc.uv_layers.new(name='UVMap')
_uv.uv.foreach_set('vector', [0.0, 0.6589, 0.01876, 0.6779, 0.01876, 0.7535, 0.01876, 0.8255, 0.01876, 0.8976, 0.01876, 0.9579, 0.0, 0.9768, 0.9424, 0.9768, 0.9236, 0.9579, 0.9236, 0.8976, 0.9236, 0.8255, 0.9236, 0.7535, 0.9236, 0.6779, 0.9424, 0.6589, 0.9924, 0.5868, 0.8693, 0.5651, 0.875, 0.5, 1.0, 0.5, 0.8693, 0.5651, 0.7462, 0.5434, 0.75, 0.5, 0.875, 0.5, 0.7462, 0.5434, 0.6231, 0.5217, 0.625, 0.5, 0.75, 0.5, 0.6231, 0.5217, 0.5, 0.5, 0.625, 0.5, 0.9698, 0.671, 0.8524, 0.6283, 0.8693, 0.5651, 0.9924, 0.5868, 0.8524, 0.6283, 0.7349, 0.5855, 0.7462, 0.5434, 0.8693, 0.5651, 0.7349, 0.5855, 0.6175, 0.5428, 0.6231, 0.5217, 0.7462, 0.5434, 0.6175, 0.5428, 0.5, 0.5, 0.6231, 0.5217, 0.933, 0.75, 0.8248, 0.6875, 0.8524, 0.6283, 0.9698, 0.671, 0.8248, 0.6875, 0.7165, 0.625, 0.7349, 0.5855, 0.8524, 0.6283, 0.7165, 0.625, 0.6083, 0.5625, 0.6175, 0.5428, 0.7349, 0.5855, 0.6083, 0.5625, 0.5, 0.5, 0.6175, 0.5428, 0.883, 0.8214, 0.7873, 0.741, 0.8248, 0.6875, 0.933, 0.75, 0.7873, 0.741, 0.6915, 0.6607, 0.7165, 0.625, 0.8248, 0.6875, 0.6915, 0.6607, 0.5958, 0.5803, 0.6083, 0.5625, 0.7165, 0.625, 0.5958, 0.5803, 0.5, 0.5, 0.6083, 0.5625, 0.8214, 0.883, 0.741, 0.7873, 0.7873, 0.741, 0.883, 0.8214, 0.741, 0.7873, 0.6607, 0.6915, 0.6915, 0.6607, 0.7873, 0.741, 0.6607, 0.6915, 0.5803, 0.5958, 0.5958, 0.5803, 0.6915, 0.6607, 0.5803, 0.5958, 0.5, 0.5, 0.5958, 0.5803, 0.75, 0.933, 0.6875, 0.8248, 0.741, 0.7873, 0.8214, 0.883, 0.6875, 0.8248, 0.625, 0.7165, 0.6607, 0.6915, 0.741, 0.7873, 0.625, 0.7165, 0.5625, 0.6083, 0.5803, 0.5958, 0.6607, 0.6915, 0.5625, 0.6083, 0.5, 0.5, 0.5803, 0.5958, 0.671, 0.9698, 0.6283, 0.8524, 0.6875, 0.8248, 0.75, 0.933, 0.6283, 0.8524, 0.5855, 0.7349, 0.625, 0.7165, 0.6875, 0.8248, 0.5855, 0.7349, 0.5428, 0.6175, 0.5625, 0.6083, 0.625, 0.7165, 0.5428, 0.6175, 0.5, 0.5, 0.5625, 0.6083, 0.5868, 0.9924, 0.5651, 0.8693, 0.6283, 0.8524, 0.671, 0.9698, 0.5651, 0.8693, 0.5434, 0.7462, 0.5855, 0.7349, 0.6283, 0.8524, 0.5434, 0.7462, 0.5217, 0.6231, 0.5428, 0.6175, 0.5855, 0.7349, 0.5217, 0.6231, 0.5, 0.5, 0.5428, 0.6175, 0.5, 1.0, 0.5, 0.875, 0.5651, 0.8693, 0.5868, 0.9924, 0.5, 0.875, 0.5, 0.75, 0.5434, 0.7462, 0.5651, 0.8693, 0.5, 0.75, 0.5, 0.625, 0.5217, 0.6231, 0.5434, 0.7462, 0.5, 0.625, 0.5, 0.5, 0.5217, 0.6231, 0.4132, 0.9924, 0.4349, 0.8693, 0.5, 0.875, 0.5, 1.0, 0.4349, 0.8693, 0.4566, 0.7462, 0.5, 0.75, 0.5, 0.875, 0.4566, 0.7462, 0.4783, 0.6231, 0.5, 0.625, 0.5, 0.75, 0.4783, 0.6231, 0.5, 0.5, 0.5, 0.625, 0.329, 0.9698, 0.3717, 0.8524, 0.4349, 0.8693, 0.4132, 0.9924, 0.3717, 0.8524, 0.4145, 0.7349, 0.4566, 0.7462, 0.4349, 0.8693, 0.4145, 0.7349, 0.4572, 0.6175, 0.4783, 0.6231, 0.4566, 0.7462, 0.4572, 0.6175, 0.5, 0.5, 0.4783, 0.6231, 0.25, 0.933, 0.3125, 0.8248, 0.3717, 0.8524, 0.329, 0.9698, 0.3125, 0.8248, 0.375, 0.7165, 0.4145, 0.7349, 0.3717, 0.8524, 0.375, 0.7165, 0.4375, 0.6083, 0.4572, 0.6175, 0.4145, 0.7349, 0.4375, 0.6083, 0.5, 0.5, 0.4572, 0.6175, 0.1786, 0.883, 0.259, 0.7873, 0.3125, 0.8248, 0.25, 0.933, 0.259, 0.7873, 0.3393, 0.6915, 0.375, 0.7165, 0.3125, 0.8248, 0.3393, 0.6915, 0.4197, 0.5958, 0.4375, 0.6083, 0.375, 0.7165, 0.4197, 0.5958, 0.5, 0.5, 0.4375, 0.6083, 0.117, 0.8214, 0.2127, 0.741, 0.259, 0.7873, 0.1786, 0.883, 0.2127, 0.741, 0.3085, 0.6607, 0.3393, 0.6915, 0.259, 0.7873, 0.3085, 0.6607, 0.4042, 0.5803, 0.4197, 0.5958, 0.3393, 0.6915, 0.4042, 0.5803, 0.5, 0.5, 0.4197, 0.5958, 0.06699, 0.75, 0.1752, 0.6875, 0.2127, 0.741, 0.117, 0.8214, 0.1752, 0.6875, 0.2835, 0.625, 0.3085, 0.6607, 0.2127, 0.741, 0.2835, 0.625, 0.3917, 0.5625, 0.4042, 0.5803, 0.3085, 0.6607, 0.3917, 0.5625, 0.5, 0.5, 0.4042, 0.5803, 0.03015, 0.671, 0.1476, 0.6283, 0.1752, 0.6875, 0.06699, 0.75, 0.1476, 0.6283, 0.2651, 0.5855, 0.2835, 0.625, 0.1752, 0.6875, 0.2651, 0.5855, 0.3825, 0.5428, 0.3917, 0.5625, 0.2835, 0.625, 0.3825, 0.5428, 0.5, 0.5, 0.3917, 0.5625, 0.007596, 0.5868, 0.1307, 0.5651, 0.1476, 0.6283, 0.03015, 0.671, 0.1307, 0.5651, 0.2538, 0.5434, 0.2651, 0.5855, 0.1476, 0.6283, 0.2538, 0.5434, 0.3769, 0.5217, 0.3825, 0.5428, 0.2651, 0.5855, 0.3769, 0.5217, 0.5, 0.5, 0.3825, 0.5428, 0.0, 0.5, 0.125, 0.5, 0.1307, 0.5651, 0.007596, 0.5868, 0.125, 0.5, 0.25, 0.5, 0.2538, 0.5434, 0.1307, 0.5651, 0.25, 0.5, 0.375, 0.5, 0.3769, 0.5217, 0.2538, 0.5434, 0.375, 0.5, 0.5, 0.5, 0.3769, 0.5217, 0.007596, 0.4132, 0.1307, 0.4349, 0.125, 0.5, 0.0, 0.5, 0.1307, 0.4349, 0.2538, 0.4566, 0.25, 0.5, 0.125, 0.5, 0.2538, 0.4566, 0.3769, 0.4783, 0.375, 0.5, 0.25, 0.5, 0.3769, 0.4783, 0.5, 0.5, 0.375, 0.5, 0.03015, 0.329, 0.1476, 0.3717, 0.1307, 0.4349, 0.007596, 0.4132, 0.1476, 0.3717, 0.2651, 0.4145, 0.2538, 0.4566, 0.1307, 0.4349, 0.2651, 0.4145, 0.3825, 0.4572, 0.3769, 0.4783, 0.2538, 0.4566, 0.3825, 0.4572, 0.5, 0.5, 0.3769, 0.4783, 0.06699, 0.25, 0.1752, 0.3125, 0.1476, 0.3717, 0.03015, 0.329, 0.1752, 0.3125, 0.2835, 0.375, 0.2651, 0.4145, 0.1476, 0.3717, 0.2835, 0.375, 0.3917, 0.4375, 0.3825, 0.4572, 0.2651, 0.4145, 0.3917, 0.4375, 0.5, 0.5, 0.3825, 0.4572, 0.117, 0.1786, 0.2127, 0.259, 0.1752, 0.3125, 0.06699, 0.25, 0.2127, 0.259, 0.3085, 0.3393, 0.2835, 0.375, 0.1752, 0.3125, 0.3085, 0.3393, 0.4042, 0.4197, 0.3917, 0.4375, 0.2835, 0.375, 0.4042, 0.4197, 0.5, 0.5, 0.3917, 0.4375, 0.1786, 0.117, 0.259, 0.2127, 0.2127, 0.259, 0.117, 0.1786, 0.259, 0.2127, 0.3393, 0.3085, 0.3085, 0.3393, 0.2127, 0.259, 0.3393, 0.3085, 0.4197, 0.4042, 0.4042, 0.4197, 0.3085, 0.3393, 0.4197, 0.4042, 0.5, 0.5, 0.4042, 0.4197, 0.25, 0.06699, 0.3125, 0.1752, 0.259, 0.2127, 0.1786, 0.117, 0.3125, 0.1752, 0.375, 0.2835, 0.3393, 0.3085, 0.259, 0.2127, 0.375, 0.2835, 0.4375, 0.3917, 0.4197, 0.4042, 0.3393, 0.3085, 0.4375, 0.3917, 0.5, 0.5, 0.4197, 0.4042, 0.329, 0.03015, 0.3717, 0.1476, 0.3125, 0.1752, 0.25, 0.06699, 0.3717, 0.1476, 0.4145, 0.2651, 0.375, 0.2835, 0.3125, 0.1752, 0.4145, 0.2651, 0.4572, 0.3825, 0.4375, 0.3917, 0.375, 0.2835, 0.4572, 0.3825, 0.5, 0.5, 0.4375, 0.3917, 0.4132, 0.007596, 0.4349, 0.1307, 0.3717, 0.1476, 0.329, 0.03015, 0.4349, 0.1307, 0.4566, 0.2538, 0.4145, 0.2651, 0.3717, 0.1476, 0.4566, 0.2538, 0.4783, 0.3769, 0.4572, 0.3825, 0.4145, 0.2651, 0.4783, 0.3769, 0.5, 0.5, 0.4572, 0.3825, 0.5, 0.0, 0.5, 0.125, 0.4349, 0.1307, 0.4132, 0.007596, 0.5, 0.125, 0.5, 0.25, 0.4566, 0.2538, 0.4349, 0.1307, 0.5, 0.25, 0.5, 0.375, 0.4783, 0.3769, 0.4566, 0.2538, 0.5, 0.375, 0.5, 0.5, 0.4783, 0.3769, 0.5868, 0.007596, 0.5651, 0.1307, 0.5, 0.125, 0.5, 0.0, 0.5651, 0.1307, 0.5434, 0.2538, 0.5, 0.25, 0.5, 0.125, 0.5434, 0.2538, 0.5217, 0.3769, 0.5, 0.375, 0.5, 0.25, 0.5217, 0.3769, 0.5, 0.5, 0.5, 0.375, 0.671, 0.03015, 0.6283, 0.1476, 0.5651, 0.1307, 0.5868, 0.007596, 0.6283, 0.1476, 0.5855, 0.2651, 0.5434, 0.2538, 0.5651, 0.1307, 0.5855, 0.2651, 0.5428, 0.3825, 0.5217, 0.3769, 0.5434, 0.2538, 0.5428, 0.3825, 0.5, 0.5, 0.5217, 0.3769, 0.75, 0.06699, 0.6875, 0.1752, 0.6283, 0.1476, 0.671, 0.03015, 0.6875, 0.1752, 0.625, 0.2835, 0.5855, 0.2651, 0.6283, 0.1476, 0.625, 0.2835, 0.5625, 0.3917, 0.5428, 0.3825, 0.5855, 0.2651, 0.5625, 0.3917, 0.5, 0.5, 0.5428, 0.3825, 0.8214, 0.117, 0.741, 0.2127, 0.6875, 0.1752, 0.75, 0.06699, 0.741, 0.2127, 0.6607, 0.3085, 0.625, 0.2835, 0.6875, 0.1752, 0.6607, 0.3085, 0.5803, 0.4042, 0.5625, 0.3917, 0.625, 0.2835, 0.5803, 0.4042, 0.5, 0.5, 0.5625, 0.3917, 0.883, 0.1786, 0.7873, 0.259, 0.741, 0.2127, 0.8214, 0.117, 0.7873, 0.259, 0.6915, 0.3393, 0.6607, 0.3085, 0.741, 0.2127, 0.6915, 0.3393, 0.5958, 0.4197, 0.5803, 0.4042, 0.6607, 0.3085, 0.5958, 0.4197, 0.5, 0.5, 0.5803, 0.4042, 0.933, 0.25, 0.8248, 0.3125, 0.7873, 0.259, 0.883, 0.1786, 0.8248, 0.3125, 0.7165, 0.375, 0.6915, 0.3393, 0.7873, 0.259, 0.7165, 0.375, 0.6083, 0.4375, 0.5958, 0.4197, 0.6915, 0.3393, 0.6083, 0.4375, 0.5, 0.5, 0.5958, 0.4197, 0.9698, 0.329, 0.8524, 0.3717, 0.8248, 0.3125, 0.933, 0.25, 0.8524, 0.3717, 0.7349, 0.4145, 0.7165, 0.375, 0.8248, 0.3125, 0.7349, 0.4145, 0.6175, 0.4572, 0.6083, 0.4375, 0.7165, 0.375, 0.6175, 0.4572, 0.5, 0.5, 0.6083, 0.4375, 0.9924, 0.4132, 0.8693, 0.4349, 0.8524, 0.3717, 0.9698, 0.329, 0.8693, 0.4349, 0.7462, 0.4566, 0.7349, 0.4145, 0.8524, 0.3717, 0.7462, 0.4566, 0.6231, 0.4783, 0.6175, 0.4572, 0.7349, 0.4145, 0.6231, 0.4783, 0.5, 0.5, 0.6175, 0.4572, 1.0, 0.5, 0.875, 0.5, 0.8693, 0.4349, 0.9924, 0.4132, 0.875, 0.5, 0.75, 0.5, 0.7462, 0.4566, 0.8693, 0.4349, 0.75, 0.5, 0.625, 0.5, 0.6231, 0.4783, 0.7462, 0.4566, 0.625, 0.5, 0.5, 0.5, 0.6231, 0.4783, 0.9924, 0.5868, 0.9924, 0.5868, 1.0, 0.5, 1.0, 0.5, 0.9698, 0.671, 0.9698, 0.671, 0.9924, 0.5868, 0.9924, 0.5868, 0.933, 0.75, 0.933, 0.75, 0.9698, 0.671, 0.9698, 0.671, 0.883, 0.8214, 0.883, 0.8214, 0.933, 0.75, 0.933, 0.75, 0.8214, 0.883, 0.8214, 0.883, 0.883, 0.8214, 0.883, 0.8214, 0.75, 0.933, 0.75, 0.933, 0.8214, 0.883, 0.8214, 0.883, 0.671, 0.9698, 0.671, 0.9698, 0.75, 0.933, 0.75, 0.933, 0.5868, 0.9924, 0.5868, 0.9924, 0.671, 0.9698, 0.671, 0.9698, 0.5, 1.0, 0.5, 1.0, 0.5868, 0.9924, 0.5868, 0.9924, 0.4132, 0.9924, 0.4132, 0.9924, 0.5, 1.0, 0.5, 1.0, 0.329, 0.9698, 0.329, 0.9698, 0.4132, 0.9924, 0.4132, 0.9924, 0.25, 0.933, 0.25, 0.933, 0.329, 0.9698, 0.329, 0.9698, 0.1786, 0.883, 0.1786, 0.883, 0.25, 0.933, 0.25, 0.933, 0.117, 0.8214, 0.117, 0.8214, 0.1786, 0.883, 0.1786, 0.883, 0.06699, 0.75, 0.06699, 0.75, 0.117, 0.8214, 0.117, 0.8214, 0.03015, 0.671, 0.03015, 0.671, 0.06699, 0.75, 0.06699, 0.75, 0.007596, 0.5868, 0.007596, 0.5868, 0.03015, 0.671, 0.03015, 0.671, 0.0, 0.5, 0.0, 0.5, 0.007596, 0.5868, 0.007596, 0.5868, 0.007596, 0.4132, 0.007596, 0.4132, 0.0, 0.5, 0.0, 0.5, 0.03015, 0.329, 0.03015, 0.329, 0.007596, 0.4132, 0.007596, 0.4132, 0.06699, 0.25, 0.06699, 0.25, 0.03015, 0.329, 0.03015, 0.329, 0.117, 0.1786, 0.117, 0.1786, 0.06699, 0.25, 0.06699, 0.25, 0.1786, 0.117, 0.1786, 0.117, 0.117, 0.1786, 0.117, 0.1786, 0.25, 0.06699, 0.25, 0.06699, 0.1786, 0.117, 0.1786, 0.117, 0.329, 0.03015, 0.329, 0.03015, 0.25, 0.06699, 0.25, 0.06699, 0.4132, 0.007596, 0.4132, 0.007596, 0.329, 0.03015, 0.329, 0.03015, 0.5, 0.0, 0.5, 0.0, 0.4132, 0.007596, 0.4132, 0.007596, 0.5868, 0.007596, 0.5868, 0.007596, 0.5, 0.0, 0.5, 0.0, 0.671, 0.03015, 0.671, 0.03015, 0.5868, 0.007596, 0.5868, 0.007596, 0.75, 0.06699, 0.75, 0.06699, 0.671, 0.03015, 0.671, 0.03015, 0.8214, 0.117, 0.8214, 0.117, 0.75, 0.06699, 0.75, 0.06699, 0.883, 0.1786, 0.883, 0.1786, 0.8214, 0.117, 0.8214, 0.117, 0.933, 0.25, 0.933, 0.25, 0.883, 0.1786, 0.883, 0.1786, 0.9698, 0.329, 0.9698, 0.329, 0.933, 0.25, 0.933, 0.25, 0.9924, 0.4132, 0.9924, 0.4132, 0.9698, 0.329, 0.9698, 0.329, 1.0, 0.5, 1.0, 0.5, 0.9924, 0.4132, 0.9924, 0.4132, 0.6331, 0.7305, 0.672, 0.798, 0.1559, 0.5, 0.2339, 0.5, 0.672, 0.798, 0.711, 0.8655, 0.07796, 0.5, 0.1559, 0.5, 0.711, 0.8655, 0.75, 0.933, 0.0, 0.5, 0.07796, 0.5, 0.3333, 0.0, 0.3333, 0.1667, 0.0, 0.1667, 0.0, 0.0, 0.3333, 0.1667, 0.3333, 0.3333, 0.0, 0.3333, 0.0, 0.1667, 0.3333, 0.3333, 0.3333, 0.5, 0.0, 0.5, 0.0, 0.3333, 0.3333, 0.5, 0.3333, 0.6667, 0.0, 0.6667, 0.0, 0.5, 0.3333, 0.6667, 0.3333, 0.8333, 0.0, 0.8333, 0.0, 0.6667, 0.3333, 0.8333, 0.3333, 1.0, 0.0, 1.0, 0.0, 0.8333, 0.25, 0.933, 0.289, 0.8655, 0.922, 0.5, 1.0, 0.5, 0.289, 0.8655, 0.328, 0.798, 0.8441, 0.5, 0.922, 0.5, 0.328, 0.798, 0.3669, 0.7305, 0.7661, 0.5, 0.8441, 0.5, 0.3333, 0.0, 0.3333, 0.1667, 0.0, 0.1667, 0.0, 0.0, 0.3333, 0.1667, 0.3333, 0.3333, 0.0, 0.3333, 0.0, 0.1667, 0.3333, 0.3333, 0.3333, 0.5, 0.0, 0.5, 0.0, 0.3333, 0.3333, 0.5, 0.3333, 0.6667, 0.0, 0.6667, 0.0, 0.5, 0.3333, 0.6667, 0.3333, 0.8333, 0.0, 0.8333, 0.0, 0.6667, 0.3333, 0.8333, 0.3333, 1.0, 0.0, 1.0, 0.0, 0.8333, 0.6331, 0.2695, 0.672, 0.202, 0.672, 0.798, 0.6331, 0.7305, 0.672, 0.202, 0.711, 0.1345, 0.711, 0.8655, 0.672, 0.798, 0.711, 0.1345, 0.75, 0.06699, 0.75, 0.933, 0.711, 0.8655, 0.6667, 0.0, 0.6667, 0.1667, 0.3333, 0.1667, 0.3333, 0.0, 0.6667, 0.1667, 0.6667, 0.3333, 0.3333, 0.3333, 0.3333, 0.1667, 0.6667, 0.3333, 0.6667, 0.5, 0.3333, 0.5, 0.3333, 0.3333, 0.6667, 0.5, 0.6667, 0.6667, 0.3333, 0.6667, 0.3333, 0.5, 0.6667, 0.6667, 0.6667, 0.8333, 0.3333, 0.8333, 0.3333, 0.6667, 0.6667, 0.8333, 0.6667, 1.0, 0.3333, 1.0, 0.3333, 0.8333, 0.25, 0.06699, 0.289, 0.1345, 0.289, 0.8655, 0.25, 0.933, 0.289, 0.1345, 0.328, 0.202, 0.328, 0.798, 0.289, 0.8655, 0.328, 0.202, 0.3669, 0.2695, 0.3669, 0.7305, 0.328, 0.798, 0.6667, 0.0, 0.6667, 0.1667, 0.3333, 0.1667, 0.3333, 0.0, 0.6667, 0.1667, 0.6667, 0.3333, 0.3333, 0.3333, 0.3333, 0.1667, 0.6667, 0.3333, 0.6667, 0.5, 0.3333, 0.5, 0.3333, 0.3333, 0.6667, 0.5, 0.6667, 0.6667, 0.3333, 0.6667, 0.3333, 0.5, 0.6667, 0.6667, 0.6667, 0.8333, 0.3333, 0.8333, 0.3333, 0.6667, 0.6667, 0.8333, 0.6667, 1.0, 0.3333, 1.0, 0.3333, 0.8333, 0.2339, 0.5, 0.1559, 0.5, 0.672, 0.202, 0.6331, 0.2695, 0.1559, 0.5, 0.07796, 0.5, 0.711, 0.1345, 0.672, 0.202, 0.07796, 0.5, 0.0, 0.5, 0.75, 0.06699, 0.711, 0.1345, 1.0, 0.0, 1.0, 0.1667, 0.6667, 0.1667, 0.6667, 0.0, 1.0, 0.1667, 1.0, 0.3333, 0.6667, 0.3333, 0.6667, 0.1667, 1.0, 0.3333, 1.0, 0.5, 0.6667, 0.5, 0.6667, 0.3333, 1.0, 0.5, 1.0, 0.6667, 0.6667, 0.6667, 0.6667, 0.5, 1.0, 0.6667, 1.0, 0.8333, 0.6667, 0.8333, 0.6667, 0.6667, 1.0, 0.8333, 1.0, 1.0, 0.6667, 1.0, 0.6667, 0.8333, 1.0, 0.5, 0.922, 0.5, 0.289, 0.1345, 0.25, 0.06699, 0.922, 0.5, 0.8441, 0.5, 0.328, 0.202, 0.289, 0.1345, 0.8441, 0.5, 0.7661, 0.5, 0.3669, 0.2695, 0.328, 0.202, 1.0, 0.0, 1.0, 0.1667, 0.6667, 0.1667, 0.6667, 0.0, 1.0, 0.1667, 1.0, 0.3333, 0.6667, 0.3333, 0.6667, 0.1667, 1.0, 0.3333, 1.0, 0.5, 0.6667, 0.5, 0.6667, 0.3333, 1.0, 0.5, 1.0, 0.6667, 0.6667, 0.6667, 0.6667, 0.5, 1.0, 0.6667, 1.0, 0.8333, 0.6667, 0.8333, 0.6667, 0.6667, 1.0, 0.8333, 1.0, 1.0, 0.6667, 1.0, 0.6667, 0.8333, 1.0, 0.0, 1.0, 1.0, 0.0, 1.0, 0.0, 0.0, 1.0, 0.0, 1.0, 1.0, 0.0, 1.0, 0.0, 0.0, 1.0, 0.0, 1.0, 1.0, 0.0, 1.0, 0.0, 0.0, 1.0, 0.0, 1.0, 1.0, 0.0, 1.0, 0.0, 0.0, 1.0, 0.0, 1.0, 1.0, 0.0, 1.0, 0.0, 0.0, 1.0, 0.0, 1.0, 1.0, 0.0, 1.0, 0.0, 0.0, 0.3254, 0.0, 0.3254, 0.004633, 0.0, 0.004633, 0.0, 0.0, 0.3254, 0.004633, 0.3254, 0.009266, 0.0, 0.009266, 0.0, 0.004633, 0.3254, 0.009266, 0.3254, 0.0139, 0.0, 0.0139, 0.0, 0.009266, 0.3254, 0.0139, 0.3254, 0.01853, 0.0, 0.01853, 0.0, 0.0139, 0.3254, 0.01853, 0.3254, 0.02317, 0.0, 0.02317, 0.0, 0.01853, 0.3254, 0.02317, 0.3254, 0.3411, 0.0, 0.3411, 0.0, 0.02317, 0.3254, 0.3411, 0.3254, 0.6589, 0.0, 0.6589, 0.0, 0.3411, 0.3254, 0.6589, 0.3254, 0.9768, 0.0, 0.9768, 0.0, 0.6589, 0.3254, 0.9768, 0.3254, 0.9815, 0.0, 0.9815, 0.0, 0.9768, 0.3254, 0.9815, 0.3254, 0.9861, 0.0, 0.9861, 0.0, 0.9815, 0.3254, 0.9861, 0.3254, 0.9907, 0.0, 0.9907, 0.0, 0.9861, 0.3254, 0.9907, 0.3254, 0.9954, 0.0, 0.9954, 0.0, 0.9907, 0.3254, 0.9954, 0.3254, 1.0, 0.0, 1.0, 0.0, 0.9954, 0.6509, 0.0, 0.6509, 0.004633, 0.3254, 0.004633, 0.3254, 0.0, 0.6509, 0.004633, 0.6509, 0.009266, 0.3254, 0.009266, 0.3254, 0.004633, 0.6509, 0.009266, 0.6509, 0.0139, 0.3254, 0.0139, 0.3254, 0.009266, 0.6509, 0.0139, 0.6509, 0.01853, 0.3254, 0.01853, 0.3254, 0.0139, 0.6509, 0.01853, 0.6509, 0.02317, 0.3254, 0.02317, 0.3254, 0.01853, 0.6509, 0.02317, 0.6509, 0.3411, 0.3254, 0.3411, 0.3254, 0.02317, 0.6509, 0.3411, 0.6509, 0.6589, 0.3254, 0.6589, 0.3254, 0.3411, 0.6509, 0.6589, 0.6509, 0.9768, 0.3254, 0.9768, 0.3254, 0.6589, 0.6509, 0.9768, 0.6509, 0.9815, 0.3254, 0.9815, 0.3254, 0.9768, 0.6509, 0.9815, 0.6509, 0.9861, 0.3254, 0.9861, 0.3254, 0.9815, 0.6509, 0.9861, 0.6509, 0.9907, 0.3254, 0.9907, 0.3254, 0.9861, 0.6509, 0.9907, 0.6509, 0.9954, 0.3254, 0.9954, 0.3254, 0.9907, 0.6509, 0.9954, 0.6509, 1.0, 0.3254, 1.0, 0.3254, 0.9954, 0.9763, 0.0, 0.9763, 0.004633, 0.6509, 0.004633, 0.6509, 0.0, 0.9763, 0.004633, 0.9763, 0.009266, 0.6509, 0.009266, 0.6509, 0.004633, 0.9763, 0.009266, 0.9763, 0.0139, 0.6509, 0.0139, 0.6509, 0.009266, 0.9763, 0.0139, 0.9763, 0.01853, 0.6509, 0.01853, 0.6509, 0.0139, 0.9763, 0.01853, 0.9763, 0.02317, 0.6509, 0.02317, 0.6509, 0.01853, 0.9763, 0.02317, 0.9763, 0.3411, 0.6509, 0.3411, 0.6509, 0.02317, 0.9763, 0.3411, 0.9763, 0.6589, 0.6509, 0.6589, 0.6509, 0.3411, 0.9763, 0.6589, 0.9763, 0.9768, 0.6509, 0.9768, 0.6509, 0.6589, 0.9763, 0.9768, 0.9763, 0.9815, 0.6509, 0.9815, 0.6509, 0.9768, 0.9763, 0.9815, 0.9763, 0.9861, 0.6509, 0.9861, 0.6509, 0.9815, 0.9763, 0.9861, 0.9763, 0.9907, 0.6509, 0.9907, 0.6509, 0.9861, 0.9763, 0.9907, 0.9763, 0.9954, 0.6509, 0.9954, 0.6509, 0.9907, 0.9763, 0.9954, 0.9763, 1.0, 0.6509, 1.0, 0.6509, 0.9954, 0.981, 0.004633, 0.9763, 0.004633, 0.9787, 0.0, 0.981, 0.004633, 0.981, 0.009266, 0.9763, 0.009266, 0.9763, 0.004633, 0.981, 0.009266, 0.981, 0.0139, 0.9763, 0.0139, 0.9763, 0.009266, 0.981, 0.0139, 0.981, 0.01853, 0.9763, 0.01853, 0.9763, 0.0139, 0.981, 0.01853, 0.981, 0.02317, 0.9763, 0.02317, 0.9763, 0.01853, 0.981, 0.02317, 0.981, 0.3411, 0.9763, 0.3411, 0.9763, 0.02317, 0.981, 0.3411, 0.981, 0.6589, 0.9763, 0.6589, 0.9763, 0.3411, 0.981, 0.6589, 0.981, 0.9768, 0.9763, 0.9768, 0.9763, 0.6589, 0.981, 0.9768, 0.981, 0.9815, 0.9763, 0.9815, 0.9763, 0.9768, 0.981, 0.9815, 0.981, 0.9861, 0.9763, 0.9861, 0.9763, 0.9815, 0.981, 0.9861, 0.981, 0.9907, 0.9763, 0.9907, 0.9763, 0.9861, 0.981, 0.9907, 0.981, 0.9954, 0.9763, 0.9954, 0.9763, 0.9907, 0.981, 0.9954, 0.9787, 1.0, 0.9763, 0.9954, 0.9858, 0.004633, 0.981, 0.004633, 0.9834, 0.0, 0.9858, 0.004633, 0.9858, 0.009266, 0.981, 0.009266, 0.981, 0.004633, 0.9858, 0.009266, 0.9858, 0.0139, 0.981, 0.0139, 0.981, 0.009266, 0.9858, 0.0139, 0.9858, 0.01853, 0.981, 0.01853, 0.981, 0.0139, 0.9858, 0.01853, 0.9858, 0.02317, 0.981, 0.02317, 0.981, 0.01853, 0.9858, 0.02317, 0.9858, 0.3411, 0.981, 0.3411, 0.981, 0.02317, 0.9858, 0.3411, 0.9858, 0.6589, 0.981, 0.6589, 0.981, 0.3411, 0.9858, 0.6589, 0.9858, 0.9768, 0.981, 0.9768, 0.981, 0.6589, 0.9858, 0.9768, 0.9858, 0.9815, 0.981, 0.9815, 0.981, 0.9768, 0.9858, 0.9815, 0.9858, 0.9861, 0.981, 0.9861, 0.981, 0.9815, 0.9858, 0.9861, 0.9858, 0.9907, 0.981, 0.9907, 0.981, 0.9861, 0.9858, 0.9907, 0.9858, 0.9954, 0.981, 0.9954, 0.981, 0.9907, 0.9858, 0.9954, 0.9834, 1.0, 0.981, 0.9954, 0.9905, 0.004633, 0.9858, 0.004633, 0.9881, 0.0, 0.9905, 0.004633, 0.9905, 0.009266, 0.9858, 0.009266, 0.9858, 0.004633, 0.9905, 0.009266, 0.9905, 0.0139, 0.9858, 0.0139, 0.9858, 0.009266, 0.9905, 0.0139, 0.9905, 0.01853, 0.9858, 0.01853, 0.9858, 0.0139, 0.9905, 0.01853, 0.9905, 0.02317, 0.9858, 0.02317, 0.9858, 0.01853, 0.9905, 0.02317, 0.9905, 0.3411, 0.9858, 0.3411, 0.9858, 0.02317, 0.9905, 0.3411, 0.9905, 0.6589, 0.9858, 0.6589, 0.9858, 0.3411, 0.9905, 0.6589, 0.9905, 0.9768, 0.9858, 0.9768, 0.9858, 0.6589, 0.9905, 0.9768, 0.9905, 0.9815, 0.9858, 0.9815, 0.9858, 0.9768, 0.9905, 0.9815, 0.9905, 0.9861, 0.9858, 0.9861, 0.9858, 0.9815, 0.9905, 0.9861, 0.9905, 0.9907, 0.9858, 0.9907, 0.9858, 0.9861, 0.9905, 0.9907, 0.9905, 0.9954, 0.9858, 0.9954, 0.9858, 0.9907, 0.9905, 0.9954, 0.9881, 1.0, 0.9858, 0.9954, 0.9953, 0.004633, 0.9905, 0.004633, 0.9929, 0.0, 0.9953, 0.004633, 0.9953, 0.009266, 0.9905, 0.009266, 0.9905, 0.004633, 0.9953, 0.009266, 0.9953, 0.0139, 0.9905, 0.0139, 0.9905, 0.009266, 0.9953, 0.0139, 0.9953, 0.01853, 0.9905, 0.01853, 0.9905, 0.0139, 0.9953, 0.01853, 0.9953, 0.02317, 0.9905, 0.02317, 0.9905, 0.01853, 0.9953, 0.02317, 0.9953, 0.3411, 0.9905, 0.3411, 0.9905, 0.02317, 0.9953, 0.3411, 0.9953, 0.6589, 0.9905, 0.6589, 0.9905, 0.3411, 0.9953, 0.6589, 0.9953, 0.9768, 0.9905, 0.9768, 0.9905, 0.6589, 0.9953, 0.9768, 0.9953, 0.9815, 0.9905, 0.9815, 0.9905, 0.9768, 0.9953, 0.9815, 0.9953, 0.9861, 0.9905, 0.9861, 0.9905, 0.9815, 0.9953, 0.9861, 0.9953, 0.9907, 0.9905, 0.9907, 0.9905, 0.9861, 0.9953, 0.9907, 0.9953, 0.9954, 0.9905, 0.9954, 0.9905, 0.9907, 0.9953, 0.9954, 0.9929, 1.0, 0.9905, 0.9954, 1.0, 0.004633, 0.9953, 0.004633, 0.9976, 0.0, 1.0, 0.004633, 1.0, 0.009266, 0.9953, 0.009266, 0.9953, 0.004633, 1.0, 0.009266, 1.0, 0.0139, 0.9953, 0.0139, 0.9953, 0.009266, 1.0, 0.0139, 1.0, 0.01853, 0.9953, 0.01853, 0.9953, 0.0139, 1.0, 0.01853, 1.0, 0.02317, 0.9953, 0.02317, 0.9953, 0.01853, 1.0, 0.02317, 1.0, 0.3411, 0.9953, 0.3411, 0.9953, 0.02317, 1.0, 0.3411, 1.0, 0.6589, 0.9953, 0.6589, 0.9953, 0.3411, 1.0, 0.6589, 1.0, 0.9768, 0.9953, 0.9768, 0.9953, 0.6589, 1.0, 0.9768, 1.0, 0.9815, 0.9953, 0.9815, 0.9953, 0.9768, 1.0, 0.9815, 1.0, 0.9861, 0.9953, 0.9861, 0.9953, 0.9815, 1.0, 0.9861, 1.0, 0.9907, 0.9953, 0.9907, 0.9953, 0.9861, 1.0, 0.9907, 1.0, 0.9954, 0.9953, 0.9954, 0.9953, 0.9907, 1.0, 0.9954, 0.9976, 1.0, 0.9953, 0.9954, 0.3141, 0.0, 0.3141, 0.004633, 0.0, 0.004633, 0.0, 0.0, 0.3141, 0.004633, 0.3141, 0.009266, 0.0, 0.009266, 0.0, 0.004633, 0.3141, 0.009266, 0.3141, 0.0139, 0.0, 0.0139, 0.0, 0.009266, 0.3141, 0.0139, 0.3141, 0.01853, 0.0, 0.01853, 0.0, 0.0139, 0.3141, 0.01853, 0.3141, 0.02317, 0.0, 0.02317, 0.0, 0.01853, 0.3141, 0.02317, 0.3141, 0.3411, 0.0, 0.3411, 0.0, 0.02317, 0.3141, 0.3411, 0.3141, 0.6589, 0.0, 0.6589, 0.0, 0.3411, 0.2915, 0.6753, 0.2915, 0.7485, 0.04156, 0.7471, 0.04156, 0.6837, 0.3141, 0.9768, 0.3141, 0.9815, 0.0, 0.9815, 0.0, 0.9768, 0.3141, 0.9815, 0.3141, 0.9861, 0.0, 0.9861, 0.0, 0.9815, 0.3141, 0.9861, 0.3141, 0.9907, 0.0, 0.9907, 0.0, 0.9861, 0.3141, 0.9907, 0.3141, 0.9954, 0.0, 0.9954, 0.0, 0.9907, 0.3141, 0.9954, 0.3141, 1.0, 0.0, 1.0, 0.0, 0.9954, 0.6283, 0.0, 0.6283, 0.004633, 0.3141, 0.004633, 0.3141, 0.0, 0.6283, 0.004633, 0.6283, 0.009266, 0.3141, 0.009266, 0.3141, 0.004633, 0.6283, 0.009266, 0.6283, 0.0139, 0.3141, 0.0139, 0.3141, 0.009266, 0.6283, 0.0139, 0.6283, 0.01853, 0.3141, 0.01853, 0.3141, 0.0139, 0.6283, 0.01853, 0.6283, 0.02317, 0.3141, 0.02317, 0.3141, 0.01853, 0.6283, 0.02317, 0.6283, 0.3411, 0.3141, 0.3411, 0.3141, 0.02317, 0.6283, 0.3411, 0.6283, 0.6589, 0.3141, 0.6589, 0.3141, 0.3411, 0.6071, 0.6746, 0.6071, 0.7489, 0.3353, 0.7489, 0.3353, 0.6746, 0.6283, 0.9768, 0.6283, 0.9815, 0.3141, 0.9815, 0.3141, 0.9768, 0.6283, 0.9815, 0.6283, 0.9861, 0.3141, 0.9861, 0.3141, 0.9815, 0.6283, 0.9861, 0.6283, 0.9907, 0.3141, 0.9907, 0.3141, 0.9861, 0.6283, 0.9907, 0.6283, 0.9954, 0.3141, 0.9954, 0.3141, 0.9907, 0.6283, 0.9954, 0.6283, 1.0, 0.3141, 1.0, 0.3141, 0.9954, 0.9424, 0.0, 0.9424, 0.004633, 0.6283, 0.004633, 0.6283, 0.0, 0.9424, 0.004633, 0.9424, 0.009266, 0.6283, 0.009266, 0.6283, 0.004633, 0.9424, 0.009266, 0.9424, 0.0139, 0.6283, 0.0139, 0.6283, 0.009266, 0.9424, 0.0139, 0.9424, 0.01853, 0.6283, 0.01853, 0.6283, 0.0139, 0.9424, 0.01853, 0.9424, 0.02317, 0.6283, 0.02317, 0.6283, 0.01853, 0.9424, 0.02317, 0.9424, 0.3411, 0.6283, 0.3411, 0.6283, 0.02317, 0.9424, 0.3411, 0.9424, 0.6589, 0.6283, 0.6589, 0.6283, 0.3411, 0.9008, 0.6837, 0.9008, 0.7471, 0.6509, 0.7485, 0.6509, 0.6753, 0.9424, 0.9768, 0.9424, 0.9815, 0.6283, 0.9815, 0.6283, 0.9768, 0.9424, 0.9815, 0.9424, 0.9861, 0.6283, 0.9861, 0.6283, 0.9815, 0.9424, 0.9861, 0.9424, 0.9907, 0.6283, 0.9907, 0.6283, 0.9861, 0.9424, 0.9907, 0.9424, 0.9954, 0.6283, 0.9954, 0.6283, 0.9907, 0.9424, 0.9954, 0.9424, 1.0, 0.6283, 1.0, 0.6283, 0.9954, 0.9539, 0.004633, 0.9424, 0.004633, 0.9482, 0.0, 0.9539, 0.004633, 0.9539, 0.009266, 0.9424, 0.009266, 0.9424, 0.004633, 0.9539, 0.009266, 0.9539, 0.0139, 0.9424, 0.0139, 0.9424, 0.009266, 0.9539, 0.0139, 0.9539, 0.01853, 0.9424, 0.01853, 0.9424, 0.0139, 0.9539, 0.01853, 0.9539, 0.02317, 0.9424, 0.02317, 0.9424, 0.01853, 0.9539, 0.02317, 0.9539, 0.3411, 0.9424, 0.3411, 0.9424, 0.02317, 0.9539, 0.3411, 0.9539, 0.6589, 0.9424, 0.6589, 0.9424, 0.3411, 0.9539, 0.6589, 0.9539, 0.9768, 0.9424, 0.9768, 0.9424, 0.6589, 0.9539, 0.9768, 0.9539, 0.9815, 0.9424, 0.9815, 0.9424, 0.9768, 0.9539, 0.9815, 0.9539, 0.9861, 0.9424, 0.9861, 0.9424, 0.9815, 0.9539, 0.9861, 0.9539, 0.9907, 0.9424, 0.9907, 0.9424, 0.9861, 0.9539, 0.9907, 0.9539, 0.9954, 0.9424, 0.9954, 0.9424, 0.9907, 0.9539, 0.9954, 0.9482, 1.0, 0.9424, 0.9954, 0.9654, 0.004633, 0.9539, 0.004633, 0.9597, 0.0, 0.9654, 0.004633, 0.9654, 0.009266, 0.9539, 0.009266, 0.9539, 0.004633, 0.9654, 0.009266, 0.9654, 0.0139, 0.9539, 0.0139, 0.9539, 0.009266, 0.9654, 0.0139, 0.9654, 0.01853, 0.9539, 0.01853, 0.9539, 0.0139, 0.9654, 0.01853, 0.9654, 0.02317, 0.9539, 0.02317, 0.9539, 0.01853, 0.9654, 0.02317, 0.9654, 0.3411, 0.9539, 0.3411, 0.9539, 0.02317, 0.9654, 0.3411, 0.9654, 0.6589, 0.9539, 0.6589, 0.9539, 0.3411, 0.9654, 0.6589, 0.9654, 0.9768, 0.9539, 0.9768, 0.9539, 0.6589, 0.9654, 0.9768, 0.9654, 0.9815, 0.9539, 0.9815, 0.9539, 0.9768, 0.9654, 0.9815, 0.9654, 0.9861, 0.9539, 0.9861, 0.9539, 0.9815, 0.9654, 0.9861, 0.9654, 0.9907, 0.9539, 0.9907, 0.9539, 0.9861, 0.9654, 0.9907, 0.9654, 0.9954, 0.9539, 0.9954, 0.9539, 0.9907, 0.9654, 0.9954, 0.9597, 1.0, 0.9539, 0.9954, 0.977, 0.004633, 0.9654, 0.004633, 0.9712, 0.0, 0.977, 0.004633, 0.977, 0.009266, 0.9654, 0.009266, 0.9654, 0.004633, 0.977, 0.009266, 0.977, 0.0139, 0.9654, 0.0139, 0.9654, 0.009266, 0.977, 0.0139, 0.977, 0.01853, 0.9654, 0.01853, 0.9654, 0.0139, 0.977, 0.01853, 0.977, 0.02317, 0.9654, 0.02317, 0.9654, 0.01853, 0.977, 0.02317, 0.977, 0.3411, 0.9654, 0.3411, 0.9654, 0.02317, 0.977, 0.3411, 0.977, 0.6589, 0.9654, 0.6589, 0.9654, 0.3411, 0.977, 0.6589, 0.977, 0.9768, 0.9654, 0.9768, 0.9654, 0.6589, 0.977, 0.9768, 0.977, 0.9815, 0.9654, 0.9815, 0.9654, 0.9768, 0.977, 0.9815, 0.977, 0.9861, 0.9654, 0.9861, 0.9654, 0.9815, 0.977, 0.9861, 0.977, 0.9907, 0.9654, 0.9907, 0.9654, 0.9861, 0.977, 0.9907, 0.977, 0.9954, 0.9654, 0.9954, 0.9654, 0.9907, 0.977, 0.9954, 0.9712, 1.0, 0.9654, 0.9954, 0.9885, 0.004633, 0.977, 0.004633, 0.9827, 0.0, 0.9885, 0.004633, 0.9885, 0.009266, 0.977, 0.009266, 0.977, 0.004633, 0.9885, 0.009266, 0.9885, 0.0139, 0.977, 0.0139, 0.977, 0.009266, 0.9885, 0.0139, 0.9885, 0.01853, 0.977, 0.01853, 0.977, 0.0139, 0.9885, 0.01853, 0.9885, 0.02317, 0.977, 0.02317, 0.977, 0.01853, 0.9885, 0.02317, 0.9885, 0.3411, 0.977, 0.3411, 0.977, 0.02317, 0.9885, 0.3411, 0.9885, 0.6589, 0.977, 0.6589, 0.977, 0.3411, 0.9885, 0.6589, 0.9885, 0.9768, 0.977, 0.9768, 0.977, 0.6589, 0.9885, 0.9768, 0.9885, 0.9815, 0.977, 0.9815, 0.977, 0.9768, 0.9885, 0.9815, 0.9885, 0.9861, 0.977, 0.9861, 0.977, 0.9815, 0.9885, 0.9861, 0.9885, 0.9907, 0.977, 0.9907, 0.977, 0.9861, 0.9885, 0.9907, 0.9885, 0.9954, 0.977, 0.9954, 0.977, 0.9907, 0.9885, 0.9954, 0.9827, 1.0, 0.977, 0.9954, 1.0, 0.004633, 0.9885, 0.004633, 0.9942, 0.0, 1.0, 0.004633, 1.0, 0.009266, 0.9885, 0.009266, 0.9885, 0.004633, 1.0, 0.009266, 1.0, 0.0139, 0.9885, 0.0139, 0.9885, 0.009266, 1.0, 0.0139, 1.0, 0.01853, 0.9885, 0.01853, 0.9885, 0.0139, 1.0, 0.01853, 1.0, 0.02317, 0.9885, 0.02317, 0.9885, 0.01853, 1.0, 0.02317, 1.0, 0.3411, 0.9885, 0.3411, 0.9885, 0.02317, 1.0, 0.3411, 1.0, 0.6589, 0.9885, 0.6589, 0.9885, 0.3411, 1.0, 0.6589, 1.0, 0.9768, 0.9885, 0.9768, 0.9885, 0.6589, 1.0, 0.9768, 1.0, 0.9815, 0.9885, 0.9815, 0.9885, 0.9768, 1.0, 0.9815, 1.0, 0.9861, 0.9885, 0.9861, 0.9885, 0.9815, 1.0, 0.9861, 1.0, 0.9907, 0.9885, 0.9907, 0.9885, 0.9861, 1.0, 0.9907, 1.0, 0.9954, 0.9885, 0.9954, 0.9885, 0.9907, 1.0, 0.9954, 0.9942, 1.0, 0.9885, 0.9954, 0.3254, 0.0, 0.3254, 0.004633, 0.0, 0.004633, 0.0, 0.0, 0.3254, 0.004633, 0.3254, 0.009266, 0.0, 0.009266, 0.0, 0.004633, 0.3254, 0.009266, 0.3254, 0.0139, 0.0, 0.0139, 0.0, 0.009266, 0.3254, 0.0139, 0.3254, 0.01853, 0.0, 0.01853, 0.0, 0.0139, 0.3254, 0.01853, 0.3254, 0.02317, 0.0, 0.02317, 0.0, 0.01853, 0.3254, 0.02317, 0.3254, 0.3411, 0.0, 0.3411, 0.0, 0.02317, 0.3254, 0.3411, 0.3254, 0.6589, 0.0, 0.6589, 0.0, 0.3411, 0.3254, 0.6589, 0.3254, 0.9768, 0.0, 0.9768, 0.0, 0.6589, 0.3254, 0.9768, 0.3254, 0.9815, 0.0, 0.9815, 0.0, 0.9768, 0.3254, 0.9815, 0.3254, 0.9861, 0.0, 0.9861, 0.0, 0.9815, 0.3254, 0.9861, 0.3254, 0.9907, 0.0, 0.9907, 0.0, 0.9861, 0.3254, 0.9907, 0.3254, 0.9954, 0.0, 0.9954, 0.0, 0.9907, 0.3254, 0.9954, 0.3254, 1.0, 0.0, 1.0, 0.0, 0.9954, 0.6509, 0.0, 0.6509, 0.004633, 0.3254, 0.004633, 0.3254, 0.0, 0.6509, 0.004633, 0.6509, 0.009266, 0.3254, 0.009266, 0.3254, 0.004633, 0.6509, 0.009266, 0.6509, 0.0139, 0.3254, 0.0139, 0.3254, 0.009266, 0.6509, 0.0139, 0.6509, 0.01853, 0.3254, 0.01853, 0.3254, 0.0139, 0.6509, 0.01853, 0.6509, 0.02317, 0.3254, 0.02317, 0.3254, 0.01853, 0.6509, 0.02317, 0.6509, 0.3411, 0.3254, 0.3411, 0.3254, 0.02317, 0.6509, 0.3411, 0.6509, 0.6589, 0.3254, 0.6589, 0.3254, 0.3411, 0.6509, 0.6589, 0.6509, 0.9768, 0.3254, 0.9768, 0.3254, 0.6589, 0.6509, 0.9768, 0.6509, 0.9815, 0.3254, 0.9815, 0.3254, 0.9768, 0.6509, 0.9815, 0.6509, 0.9861, 0.3254, 0.9861, 0.3254, 0.9815, 0.6509, 0.9861, 0.6509, 0.9907, 0.3254, 0.9907, 0.3254, 0.9861, 0.6509, 0.9907, 0.6509, 0.9954, 0.3254, 0.9954, 0.3254, 0.9907, 0.6509, 0.9954, 0.6509, 1.0, 0.3254, 1.0, 0.3254, 0.9954, 0.9763, 0.0, 0.9763, 0.004633, 0.6509, 0.004633, 0.6509, 0.0, 0.9763, 0.004633, 0.9763, 0.009266, 0.6509, 0.009266, 0.6509, 0.004633, 0.9763, 0.009266, 0.9763, 0.0139, 0.6509, 0.0139, 0.6509, 0.009266, 0.9763, 0.0139, 0.9763, 0.01853, 0.6509, 0.01853, 0.6509, 0.0139, 0.9763, 0.01853, 0.9763, 0.02317, 0.6509, 0.02317, 0.6509, 0.01853, 0.9763, 0.02317, 0.9763, 0.3411, 0.6509, 0.3411, 0.6509, 0.02317, 0.9763, 0.3411, 0.9763, 0.6589, 0.6509, 0.6589, 0.6509, 0.3411, 0.9763, 0.6589, 0.9763, 0.9768, 0.6509, 0.9768, 0.6509, 0.6589, 0.9763, 0.9768, 0.9763, 0.9815, 0.6509, 0.9815, 0.6509, 0.9768, 0.9763, 0.9815, 0.9763, 0.9861, 0.6509, 0.9861, 0.6509, 0.9815, 0.9763, 0.9861, 0.9763, 0.9907, 0.6509, 0.9907, 0.6509, 0.9861, 0.9763, 0.9907, 0.9763, 0.9954, 0.6509, 0.9954, 0.6509, 0.9907, 0.9763, 0.9954, 0.9763, 1.0, 0.6509, 1.0, 0.6509, 0.9954, 0.981, 0.004633, 0.9763, 0.004633, 0.9787, 0.0, 0.981, 0.004633, 0.981, 0.009266, 0.9763, 0.009266, 0.9763, 0.004633, 0.981, 0.009266, 0.981, 0.0139, 0.9763, 0.0139, 0.9763, 0.009266, 0.981, 0.0139, 0.981, 0.01853, 0.9763, 0.01853, 0.9763, 0.0139, 0.981, 0.01853, 0.981, 0.02317, 0.9763, 0.02317, 0.9763, 0.01853, 0.981, 0.02317, 0.981, 0.3411, 0.9763, 0.3411, 0.9763, 0.02317, 0.981, 0.3411, 0.981, 0.6589, 0.9763, 0.6589, 0.9763, 0.3411, 0.981, 0.6589, 0.981, 0.9768, 0.9763, 0.9768, 0.9763, 0.6589, 0.981, 0.9768, 0.981, 0.9815, 0.9763, 0.9815, 0.9763, 0.9768, 0.981, 0.9815, 0.981, 0.9861, 0.9763, 0.9861, 0.9763, 0.9815, 0.981, 0.9861, 0.981, 0.9907, 0.9763, 0.9907, 0.9763, 0.9861, 0.981, 0.9907, 0.981, 0.9954, 0.9763, 0.9954, 0.9763, 0.9907, 0.981, 0.9954, 0.9787, 1.0, 0.9763, 0.9954, 0.9858, 0.004633, 0.981, 0.004633, 0.9834, 0.0, 0.9858, 0.004633, 0.9858, 0.009266, 0.981, 0.009266, 0.981, 0.004633, 0.9858, 0.009266, 0.9858, 0.0139, 0.981, 0.0139, 0.981, 0.009266, 0.9858, 0.0139, 0.9858, 0.01853, 0.981, 0.01853, 0.981, 0.0139, 0.9858, 0.01853, 0.9858, 0.02317, 0.981, 0.02317, 0.981, 0.01853, 0.9858, 0.02317, 0.9858, 0.3411, 0.981, 0.3411, 0.981, 0.02317, 0.9858, 0.3411, 0.9858, 0.6589, 0.981, 0.6589, 0.981, 0.3411, 0.9858, 0.6589, 0.9858, 0.9768, 0.981, 0.9768, 0.981, 0.6589, 0.9858, 0.9768, 0.9858, 0.9815, 0.981, 0.9815, 0.981, 0.9768, 0.9858, 0.9815, 0.9858, 0.9861, 0.981, 0.9861, 0.981, 0.9815, 0.9858, 0.9861, 0.9858, 0.9907, 0.981, 0.9907, 0.981, 0.9861, 0.9858, 0.9907, 0.9858, 0.9954, 0.981, 0.9954, 0.981, 0.9907, 0.9858, 0.9954, 0.9834, 1.0, 0.981, 0.9954, 0.9905, 0.004633, 0.9858, 0.004633, 0.9881, 0.0, 0.9905, 0.004633, 0.9905, 0.009266, 0.9858, 0.009266, 0.9858, 0.004633, 0.9905, 0.009266, 0.9905, 0.0139, 0.9858, 0.0139, 0.9858, 0.009266, 0.9905, 0.0139, 0.9905, 0.01853, 0.9858, 0.01853, 0.9858, 0.0139, 0.9905, 0.01853, 0.9905, 0.02317, 0.9858, 0.02317, 0.9858, 0.01853, 0.9905, 0.02317, 0.9905, 0.3411, 0.9858, 0.3411, 0.9858, 0.02317, 0.9905, 0.3411, 0.9905, 0.6589, 0.9858, 0.6589, 0.9858, 0.3411, 0.9905, 0.6589, 0.9905, 0.9768, 0.9858, 0.9768, 0.9858, 0.6589, 0.9905, 0.9768, 0.9905, 0.9815, 0.9858, 0.9815, 0.9858, 0.9768, 0.9905, 0.9815, 0.9905, 0.9861, 0.9858, 0.9861, 0.9858, 0.9815, 0.9905, 0.9861, 0.9905, 0.9907, 0.9858, 0.9907, 0.9858, 0.9861, 0.9905, 0.9907, 0.9905, 0.9954, 0.9858, 0.9954, 0.9858, 0.9907, 0.9905, 0.9954, 0.9881, 1.0, 0.9858, 0.9954, 0.9953, 0.004633, 0.9905, 0.004633, 0.9929, 0.0, 0.9953, 0.004633, 0.9953, 0.009266, 0.9905, 0.009266, 0.9905, 0.004633, 0.9953, 0.009266, 0.9953, 0.0139, 0.9905, 0.0139, 0.9905, 0.009266, 0.9953, 0.0139, 0.9953, 0.01853, 0.9905, 0.01853, 0.9905, 0.0139, 0.9953, 0.01853, 0.9953, 0.02317, 0.9905, 0.02317, 0.9905, 0.01853, 0.9953, 0.02317, 0.9953, 0.3411, 0.9905, 0.3411, 0.9905, 0.02317, 0.9953, 0.3411, 0.9953, 0.6589, 0.9905, 0.6589, 0.9905, 0.3411, 0.9953, 0.6589, 0.9953, 0.9768, 0.9905, 0.9768, 0.9905, 0.6589, 0.9953, 0.9768, 0.9953, 0.9815, 0.9905, 0.9815, 0.9905, 0.9768, 0.9953, 0.9815, 0.9953, 0.9861, 0.9905, 0.9861, 0.9905, 0.9815, 0.9953, 0.9861, 0.9953, 0.9907, 0.9905, 0.9907, 0.9905, 0.9861, 0.9953, 0.9907, 0.9953, 0.9954, 0.9905, 0.9954, 0.9905, 0.9907, 0.9953, 0.9954, 0.9929, 1.0, 0.9905, 0.9954, 1.0, 0.004633, 0.9953, 0.004633, 0.9976, 0.0, 1.0, 0.004633, 1.0, 0.009266, 0.9953, 0.009266, 0.9953, 0.004633, 1.0, 0.009266, 1.0, 0.0139, 0.9953, 0.0139, 0.9953, 0.009266, 1.0, 0.0139, 1.0, 0.01853, 0.9953, 0.01853, 0.9953, 0.0139, 1.0, 0.01853, 1.0, 0.02317, 0.9953, 0.02317, 0.9953, 0.01853, 1.0, 0.02317, 1.0, 0.3411, 0.9953, 0.3411, 0.9953, 0.02317, 1.0, 0.3411, 1.0, 0.6589, 0.9953, 0.6589, 0.9953, 0.3411, 1.0, 0.6589, 1.0, 0.9768, 0.9953, 0.9768, 0.9953, 0.6589, 1.0, 0.9768, 1.0, 0.9815, 0.9953, 0.9815, 0.9953, 0.9768, 1.0, 0.9815, 1.0, 0.9861, 0.9953, 0.9861, 0.9953, 0.9815, 1.0, 0.9861, 1.0, 0.9907, 0.9953, 0.9907, 0.9953, 0.9861, 1.0, 0.9907, 1.0, 0.9954, 0.9953, 0.9954, 0.9953, 0.9907, 1.0, 0.9954, 0.9976, 1.0, 0.9953, 0.9954, 0.3141, 0.0, 0.3141, 0.004633, 0.0, 0.004633, 0.0, 0.0, 0.3141, 0.004633, 0.3141, 0.009266, 0.0, 0.009266, 0.0, 0.004633, 0.3141, 0.009266, 0.3141, 0.0139, 0.0, 0.0139, 0.0, 0.009266, 0.3141, 0.0139, 0.3141, 0.01853, 0.0, 0.01853, 0.0, 0.0139, 0.3141, 0.01853, 0.3141, 0.02317, 0.0, 0.02317, 0.0, 0.01853, 0.3141, 0.02317, 0.3141, 0.3411, 0.0, 0.3411, 0.0, 0.02317, 0.3141, 0.3411, 0.3141, 0.6589, 0.0, 0.6589, 0.0, 0.3411, 0.3141, 0.6589, 0.3141, 0.9768, 0.0, 0.9768, 0.0, 0.6589, 0.3141, 0.9768, 0.3141, 0.9815, 0.0, 0.9815, 0.0, 0.9768, 0.3141, 0.9815, 0.3141, 0.9861, 0.0, 0.9861, 0.0, 0.9815, 0.3141, 0.9861, 0.3141, 0.9907, 0.0, 0.9907, 0.0, 0.9861, 0.3141, 0.9907, 0.3141, 0.9954, 0.0, 0.9954, 0.0, 0.9907, 0.3141, 0.9954, 0.3141, 1.0, 0.0, 1.0, 0.0, 0.9954, 0.6283, 0.0, 0.6283, 0.004633, 0.3141, 0.004633, 0.3141, 0.0, 0.6283, 0.004633, 0.6283, 0.009266, 0.3141, 0.009266, 0.3141, 0.004633, 0.6283, 0.009266, 0.6283, 0.0139, 0.3141, 0.0139, 0.3141, 0.009266, 0.6283, 0.0139, 0.6283, 0.01853, 0.3141, 0.01853, 0.3141, 0.0139, 0.6283, 0.01853, 0.6283, 0.02317, 0.3141, 0.02317, 0.3141, 0.01853, 0.6283, 0.02317, 0.6283, 0.3411, 0.3141, 0.3411, 0.3141, 0.02317, 0.6283, 0.3411, 0.6283, 0.6589, 0.3141, 0.6589, 0.3141, 0.3411, 0.6283, 0.6589, 0.6283, 0.9768, 0.3141, 0.9768, 0.3141, 0.6589, 0.6283, 0.9768, 0.6283, 0.9815, 0.3141, 0.9815, 0.3141, 0.9768, 0.6283, 0.9815, 0.6283, 0.9861, 0.3141, 0.9861, 0.3141, 0.9815, 0.6283, 0.9861, 0.6283, 0.9907, 0.3141, 0.9907, 0.3141, 0.9861, 0.6283, 0.9907, 0.6283, 0.9954, 0.3141, 0.9954, 0.3141, 0.9907, 0.6283, 0.9954, 0.6283, 1.0, 0.3141, 1.0, 0.3141, 0.9954, 0.9424, 0.0, 0.9424, 0.004633, 0.6283, 0.004633, 0.6283, 0.0, 0.9424, 0.004633, 0.9424, 0.009266, 0.6283, 0.009266, 0.6283, 0.004633, 0.9424, 0.009266, 0.9424, 0.0139, 0.6283, 0.0139, 0.6283, 0.009266, 0.9424, 0.0139, 0.9424, 0.01853, 0.6283, 0.01853, 0.6283, 0.0139, 0.9424, 0.01853, 0.9424, 0.02317, 0.6283, 0.02317, 0.6283, 0.01853, 0.9424, 0.02317, 0.9424, 0.3411, 0.6283, 0.3411, 0.6283, 0.02317, 0.9424, 0.3411, 0.9424, 0.6589, 0.6283, 0.6589, 0.6283, 0.3411, 0.9424, 0.6589, 0.9424, 0.9768, 0.6283, 0.9768, 0.6283, 0.6589, 0.9424, 0.9768, 0.9424, 0.9815, 0.6283, 0.9815, 0.6283, 0.9768, 0.9424, 0.9815, 0.9424, 0.9861, 0.6283, 0.9861, 0.6283, 0.9815, 0.9424, 0.9861, 0.9424, 0.9907, 0.6283, 0.9907, 0.6283, 0.9861, 0.9424, 0.9907, 0.9424, 0.9954, 0.6283, 0.9954, 0.6283, 0.9907, 0.9424, 0.9954, 0.9424, 1.0, 0.6283, 1.0, 0.6283, 0.9954, 0.9539, 0.004633, 0.9424, 0.004633, 0.9482, 0.0, 0.9539, 0.004633, 0.9539, 0.009266, 0.9424, 0.009266, 0.9424, 0.004633, 0.9539, 0.009266, 0.9539, 0.0139, 0.9424, 0.0139, 0.9424, 0.009266, 0.9539, 0.0139, 0.9539, 0.01853, 0.9424, 0.01853, 0.9424, 0.0139, 0.9539, 0.01853, 0.9539, 0.02317, 0.9424, 0.02317, 0.9424, 0.01853, 0.9539, 0.02317, 0.9539, 0.3411, 0.9424, 0.3411, 0.9424, 0.02317, 0.9539, 0.3411, 0.9539, 0.6589, 0.9424, 0.6589, 0.9424, 0.3411, 0.9539, 0.6589, 0.9539, 0.9768, 0.9424, 0.9768, 0.9424, 0.6589, 0.9539, 0.9768, 0.9539, 0.9815, 0.9424, 0.9815, 0.9424, 0.9768, 0.9539, 0.9815, 0.9539, 0.9861, 0.9424, 0.9861, 0.9424, 0.9815, 0.9539, 0.9861, 0.9539, 0.9907, 0.9424, 0.9907, 0.9424, 0.9861, 0.9539, 0.9907, 0.9539, 0.9954, 0.9424, 0.9954, 0.9424, 0.9907, 0.9539, 0.9954, 0.9482, 1.0, 0.9424, 0.9954, 0.9654, 0.004633, 0.9539, 0.004633, 0.9597, 0.0, 0.9654, 0.004633, 0.9654, 0.009266, 0.9539, 0.009266, 0.9539, 0.004633, 0.9654, 0.009266, 0.9654, 0.0139, 0.9539, 0.0139, 0.9539, 0.009266, 0.9654, 0.0139, 0.9654, 0.01853, 0.9539, 0.01853, 0.9539, 0.0139, 0.9654, 0.01853, 0.9654, 0.02317, 0.9539, 0.02317, 0.9539, 0.01853, 0.9654, 0.02317, 0.9654, 0.3411, 0.9539, 0.3411, 0.9539, 0.02317, 0.9654, 0.3411, 0.9654, 0.6589, 0.9539, 0.6589, 0.9539, 0.3411, 0.9654, 0.6589, 0.9654, 0.9768, 0.9539, 0.9768, 0.9539, 0.6589, 0.9654, 0.9768, 0.9654, 0.9815, 0.9539, 0.9815, 0.9539, 0.9768, 0.9654, 0.9815, 0.9654, 0.9861, 0.9539, 0.9861, 0.9539, 0.9815, 0.9654, 0.9861, 0.9654, 0.9907, 0.9539, 0.9907, 0.9539, 0.9861, 0.9654, 0.9907, 0.9654, 0.9954, 0.9539, 0.9954, 0.9539, 0.9907, 0.9654, 0.9954, 0.9597, 1.0, 0.9539, 0.9954, 0.977, 0.004633, 0.9654, 0.004633, 0.9712, 0.0, 0.977, 0.004633, 0.977, 0.009266, 0.9654, 0.009266, 0.9654, 0.004633, 0.977, 0.009266, 0.977, 0.0139, 0.9654, 0.0139, 0.9654, 0.009266, 0.977, 0.0139, 0.977, 0.01853, 0.9654, 0.01853, 0.9654, 0.0139, 0.977, 0.01853, 0.977, 0.02317, 0.9654, 0.02317, 0.9654, 0.01853, 0.977, 0.02317, 0.977, 0.3411, 0.9654, 0.3411, 0.9654, 0.02317, 0.977, 0.3411, 0.977, 0.6589, 0.9654, 0.6589, 0.9654, 0.3411, 0.977, 0.6589, 0.977, 0.9768, 0.9654, 0.9768, 0.9654, 0.6589, 0.977, 0.9768, 0.977, 0.9815, 0.9654, 0.9815, 0.9654, 0.9768, 0.977, 0.9815, 0.977, 0.9861, 0.9654, 0.9861, 0.9654, 0.9815, 0.977, 0.9861, 0.977, 0.9907, 0.9654, 0.9907, 0.9654, 0.9861, 0.977, 0.9907, 0.977, 0.9954, 0.9654, 0.9954, 0.9654, 0.9907, 0.977, 0.9954, 0.9712, 1.0, 0.9654, 0.9954, 0.9885, 0.004633, 0.977, 0.004633, 0.9827, 0.0, 0.9885, 0.004633, 0.9885, 0.009266, 0.977, 0.009266, 0.977, 0.004633, 0.9885, 0.009266, 0.9885, 0.0139, 0.977, 0.0139, 0.977, 0.009266, 0.9885, 0.0139, 0.9885, 0.01853, 0.977, 0.01853, 0.977, 0.0139, 0.9885, 0.01853, 0.9885, 0.02317, 0.977, 0.02317, 0.977, 0.01853, 0.9885, 0.02317, 0.9885, 0.3411, 0.977, 0.3411, 0.977, 0.02317, 0.9885, 0.3411, 0.9885, 0.6589, 0.977, 0.6589, 0.977, 0.3411, 0.9885, 0.6589, 0.9885, 0.9768, 0.977, 0.9768, 0.977, 0.6589, 0.9885, 0.9768, 0.9885, 0.9815, 0.977, 0.9815, 0.977, 0.9768, 0.9885, 0.9815, 0.9885, 0.9861, 0.977, 0.9861, 0.977, 0.9815, 0.9885, 0.9861, 0.9885, 0.9907, 0.977, 0.9907, 0.977, 0.9861, 0.9885, 0.9907, 0.9885, 0.9954, 0.977, 0.9954, 0.977, 0.9907, 0.9885, 0.9954, 0.9827, 1.0, 0.977, 0.9954, 1.0, 0.004633, 0.9885, 0.004633, 0.9942, 0.0, 1.0, 0.004633, 1.0, 0.009266, 0.9885, 0.009266, 0.9885, 0.004633, 1.0, 0.009266, 1.0, 0.0139, 0.9885, 0.0139, 0.9885, 0.009266, 1.0, 0.0139, 1.0, 0.01853, 0.9885, 0.01853, 0.9885, 0.0139, 1.0, 0.01853, 1.0, 0.02317, 0.9885, 0.02317, 0.9885, 0.01853, 1.0, 0.02317, 1.0, 0.3411, 0.9885, 0.3411, 0.9885, 0.02317, 1.0, 0.3411, 1.0, 0.6589, 0.9885, 0.6589, 0.9885, 0.3411, 1.0, 0.6589, 1.0, 0.9768, 0.9885, 0.9768, 0.9885, 0.6589, 1.0, 0.9768, 1.0, 0.9815, 0.9885, 0.9815, 0.9885, 0.9768, 1.0, 0.9815, 1.0, 0.9861, 0.9885, 0.9861, 0.9885, 0.9815, 1.0, 0.9861, 1.0, 0.9907, 0.9885, 0.9907, 0.9885, 0.9861, 1.0, 0.9907, 1.0, 0.9954, 0.9885, 0.9954, 0.9885, 0.9907, 1.0, 0.9954, 0.9942, 1.0, 0.9885, 0.9954, 0.3333, 0.0, 0.3333, 0.3333, 0.0, 0.3333, 0.0, 0.0, 0.3333, 0.3333, 0.3333, 0.6667, 0.0, 0.6667, 0.0, 0.3333, 0.3333, 0.6667, 0.3333, 1.0, 0.0, 1.0, 0.0, 0.6667, 0.6667, 0.0, 0.6667, 0.3333, 0.3333, 0.3333, 0.3333, 0.0, 0.6667, 0.3333, 0.6667, 0.6667, 0.3333, 0.6667, 0.3333, 0.3333, 0.6667, 0.6667, 0.6667, 1.0, 0.3333, 1.0, 0.3333, 0.6667, 1.0, 0.0, 1.0, 0.3333, 0.6667, 0.3333, 0.6667, 0.0, 1.0, 0.3333, 1.0, 0.6667, 0.6667, 0.6667, 0.6667, 0.3333, 1.0, 0.6667, 1.0, 1.0, 0.6667, 1.0, 0.6667, 0.6667, 0.0, 0.6667, 0.3333, 0.6667, 0.3333, 1.0, 0.0, 1.0, 0.0, 0.3333, 0.3333, 0.3333, 0.3333, 0.6667, 0.0, 0.6667, 0.0, 0.0, 0.3333, 0.0, 0.3333, 0.3333, 0.0, 0.3333, 0.3333, 0.6667, 0.6667, 0.6667, 0.6667, 1.0, 0.3333, 1.0, 0.3333, 0.3333, 0.6667, 0.3333, 0.6667, 0.6667, 0.3333, 0.6667, 0.3333, 0.0, 0.6667, 0.0, 0.6667, 0.3333, 0.3333, 0.3333, 0.6667, 0.6667, 1.0, 0.6667, 1.0, 1.0, 0.6667, 1.0, 0.6667, 0.3333, 1.0, 0.3333, 1.0, 0.6667, 0.6667, 0.6667, 0.6667, 0.0, 1.0, 0.0, 1.0, 0.3333, 0.6667, 0.3333, 0.3141, 0.6589, 0.3007, 0.6725, 0.01876, 0.6779, 0.0, 0.6589, 0.0, 0.9768, 0.01876, 0.9579, 0.3007, 0.9632, 0.3141, 0.9768, 0.6283, 0.6589, 0.6148, 0.6725, 0.3276, 0.6725, 0.3141, 0.6589, 0.3141, 0.9768, 0.3276, 0.9632, 0.6148, 0.9632, 0.6283, 0.9768, 0.9424, 0.6589, 0.9236, 0.6779, 0.6417, 0.6725, 0.6283, 0.6589, 0.6283, 0.9768, 0.6417, 0.9632, 0.9236, 0.9579, 0.9424, 0.9768, 0.2917, 0.7535, 0.2917, 0.8234, 0.0418, 0.8196, 0.0418, 0.7592, 0.6073, 0.753, 0.6073, 0.8239, 0.3351, 0.8239, 0.3351, 0.753, 0.9006, 0.7592, 0.9006, 0.8196, 0.6507, 0.8234, 0.6507, 0.7535, 0.2917, 0.8282, 0.2917, 0.8982, 0.0418, 0.8919, 0.0418, 0.8315, 0.6073, 0.8278, 0.6073, 0.8987, 0.3351, 0.8987, 0.3351, 0.8278, 0.9006, 0.8315, 0.9006, 0.8919, 0.6507, 0.8982, 0.6507, 0.8282, 0.2925, 0.9024, 0.2925, 0.9613, 0.04243, 0.9532, 0.04243, 0.903, 0.6081, 0.9021, 0.6081, 0.9618, 0.3343, 0.9618, 0.3343, 0.9021, 0.9, 0.903, 0.9, 0.9532, 0.6499, 0.9613, 0.6499, 0.9024, 0.0, 0.0, 1.0, 0.0, 1.0, 1.0, 0.0, 1.0, 0.0, 0.0, 1.0, 0.0, 1.0, 1.0, 0.0, 1.0, 0.0, 0.0, 1.0, 0.0, 1.0, 1.0, 0.0, 1.0, 0.0, 0.0, 1.0, 0.0, 1.0, 1.0, 0.0, 1.0, 0.0, 0.0, 1.0, 0.0, 1.0, 1.0, 0.0, 1.0, 0.0, 0.0, 1.0, 0.0, 1.0, 1.0, 0.0, 1.0, 0.0, 0.0, 1.0, 0.0, 1.0, 1.0, 0.0, 1.0, 0.0, 0.0, 1.0, 0.0, 1.0, 1.0, 0.0, 1.0, 0.0, 0.0, 1.0, 0.0, 0.01832, 0.7584, 0.01876, 0.7535, 0.01876, 0.8255, 0.01876, 0.8255, 1.0, 1.0, 0.0, 1.0, 0.01876, 0.7535, 0.01832, 0.7584, 0.01876, 0.8255, 0.01876, 0.8255, 0.0, 0.0, 1.0, 0.0, 1.0, 1.0, 0.0, 1.0, 0.0, 0.0, 1.0, 0.0, 1.0, 1.0, 0.0, 1.0, 0.0, 0.0, 1.0, 0.0, 1.0, 1.0, 0.0, 1.0, 0.0, 0.0, 1.0, 0.0, 1.0, 1.0, 0.0, 1.0, 0.0, 0.0, 1.0, 0.0, 1.0, 1.0, 0.0, 1.0, 0.0, 0.0, 1.0, 0.0, 1.0, 1.0, 0.0, 1.0, 0.0, 0.0, 1.0, 0.0, 1.0, 1.0, 0.0, 1.0, 0.0, 0.0, 1.0, 0.0, 1.0, 1.0, 0.0, 1.0, 0.0, 0.0, 1.0, 0.0, 1.0, 1.0, 0.0, 1.0, 0.0, 0.0, 1.0, 0.0, 1.0, 1.0, 0.0, 1.0, 0.0, 0.0, 1.0, 0.0, 1.0, 1.0, 0.0, 1.0, 0.0, 0.0, 1.0, 0.0, 1.0, 1.0, 0.0, 1.0, 0.0, 0.0, 1.0, 0.0, 1.0, 1.0, 0.0, 1.0, 0.0, 0.0, 1.0, 0.0, 1.0, 1.0, 0.0, 1.0, 0.0, 0.0, 1.0, 0.0, 1.0, 1.0, 0.0, 1.0, 0.0, 0.0, 1.0, 0.0, 1.0, 1.0, 0.0, 1.0, 0.0, 0.0, 1.0, 0.0, 1.0, 1.0, 0.0, 1.0, 0.0, 0.0, 1.0, 0.0, 1.0, 1.0, 0.0, 1.0, 0.0, 0.0, 1.0, 0.0, 1.0, 1.0, 0.0, 1.0, 0.0, 0.0, 1.0, 0.0, 1.0, 1.0, 0.0, 1.0, 0.0, 0.0, 1.0, 0.0, 1.0, 1.0, 0.0, 1.0, 0.0, 0.0, 1.0, 0.0, 1.0, 1.0, 0.0, 1.0, 0.0, 0.0, 1.0, 0.0, 1.0, 1.0, 0.0, 1.0, 0.0, 0.0, 1.0, 0.0, 1.0, 1.0, 0.0, 1.0, 0.0, 0.0, 1.0, 0.0, 1.0, 1.0, 0.0, 1.0, 0.0, 0.0, 1.0, 0.0, 1.0, 1.0, 0.0, 1.0, 0.0, 0.0, 1.0, 0.0, 1.0, 1.0, 0.0, 1.0, 0.0, 0.0, 1.0, 0.0, 1.0, 1.0, 0.0, 1.0, 0.0, 0.0, 1.0, 0.0, 1.0, 1.0, 0.0, 1.0, 0.0, 0.0, 1.0, 0.0, 1.0, 1.0, 0.0, 1.0, 0.0, 0.0, 1.0, 0.0, 1.0, 1.0, 0.0, 1.0, 0.0, 0.0, 1.0, 0.0, 1.0, 1.0, 0.0, 1.0, 0.0, 0.0, 1.0, 0.0, 1.0, 1.0, 0.0, 1.0, 0.0, 0.0, 1.0, 0.0, 1.0, 1.0, 0.0, 1.0, 0.0, 0.0, 1.0, 0.0, 1.0, 1.0, 0.0, 1.0, 0.0, 0.0, 1.0, 0.0, 1.0, 1.0, 0.0, 1.0, 0.0, 0.0, 1.0, 0.0, 1.0, 1.0, 0.0, 1.0, 0.0, 0.0, 1.0, 0.0, 1.0, 1.0, 0.0, 1.0, 0.0, 0.0, 1.0, 0.0, 1.0, 1.0, 0.0, 1.0, 0.0, 0.0, 1.0, 0.0, 1.0, 1.0, 0.0, 1.0, 0.0, 0.0, 1.0, 0.0, 1.0, 1.0, 0.0, 1.0, 0.0, 0.0, 1.0, 0.0, 1.0, 1.0, 0.0, 1.0, 0.0, 0.0, 1.0, 0.0, 1.0, 1.0, 0.0, 1.0, 0.0, 0.0, 1.0, 0.0, 1.0, 1.0, 0.0, 1.0, 0.0, 0.0, 1.0, 0.0, 1.0, 1.0, 0.0, 1.0, 0.0, 0.0, 1.0, 0.0, 1.0, 1.0, 0.0, 1.0, 0.0, 0.0, 1.0, 0.0, 1.0, 1.0, 0.0, 1.0, 0.0, 0.0, 1.0, 0.0, 1.0, 1.0, 0.0, 1.0, 0.0, 0.0, 1.0, 0.0, 1.0, 1.0, 0.0, 1.0, 0.0, 0.0, 1.0, 0.0, 1.0, 1.0, 0.0, 1.0, 0.0, 0.0, 1.0, 0.0, 1.0, 1.0, 0.0, 1.0, 0.0, 0.0, 1.0, 0.0, 1.0, 1.0, 0.0, 1.0, 0.0, 0.0, 1.0, 0.0, 1.0, 1.0, 0.0, 1.0, 0.0, 0.0, 1.0, 0.0, 1.0, 1.0, 0.0, 1.0, 0.0, 0.0, 1.0, 0.0, 1.0, 1.0, 0.0, 1.0, 0.0, 0.0, 1.0, 0.0, 1.0, 1.0, 0.0, 1.0, 0.0, 0.0, 1.0, 0.0, 1.0, 1.0, 0.0, 1.0, 0.0, 0.0, 1.0, 0.0, 1.0, 1.0, 0.0, 1.0, 0.0, 0.0, 1.0, 0.0, 1.0, 1.0, 0.0, 1.0, 0.0, 0.0, 1.0, 0.0, 1.0, 1.0, 0.0, 1.0, 0.0, 0.0, 1.0, 0.0, 1.0, 1.0, 0.0, 1.0, 0.0, 0.0, 1.0, 0.0, 1.0, 1.0, 0.0, 1.0, 0.0, 0.0, 1.0, 0.0, 1.0, 1.0, 0.0, 1.0, 0.0, 0.0, 1.0, 0.0, 1.0, 1.0, 0.0, 1.0, 0.0, 0.0, 1.0, 0.0, 1.0, 1.0, 0.0, 1.0, 0.0, 0.0, 1.0, 0.0, 1.0, 1.0, 0.0, 1.0, 0.0, 0.0, 1.0, 0.0, 1.0, 1.0, 0.0, 1.0, 0.0, 0.0, 1.0, 0.0, 1.0, 1.0, 0.0, 1.0, 0.0, 0.0, 1.0, 0.0, 1.0, 1.0, 0.0, 1.0, 0.0, 0.0, 1.0, 0.0, 1.0, 1.0, 0.0, 1.0, 0.0, 0.0, 1.0, 0.0, 1.0, 1.0, 0.0, 1.0, 0.0, 0.0, 1.0, 0.0, 1.0, 1.0, 0.0, 1.0, 0.0, 0.0, 1.0, 0.0, 1.0, 1.0, 0.0, 1.0, 0.0, 0.0, 1.0, 0.0, 1.0, 1.0, 0.0, 1.0, 0.0, 0.0, 1.0, 0.0, 1.0, 1.0, 0.0, 1.0, 0.0, 0.0, 1.0, 0.0, 1.0, 1.0, 0.0, 1.0, 0.0, 0.0, 1.0, 0.0, 1.0, 1.0, 0.0, 1.0, 0.0, 0.0, 1.0, 0.0, 1.0, 1.0, 0.0, 1.0, 0.0, 0.0, 1.0, 0.0, 1.0, 1.0, 0.0, 1.0, 0.0, 0.0, 1.0, 0.0, 1.0, 1.0, 0.0, 1.0, 0.0, 0.0, 1.0, 0.0, 1.0, 1.0, 0.0, 1.0, 0.0, 0.0, 1.0, 0.0, 1.0, 1.0, 0.0, 1.0, 0.0, 0.0, 1.0, 0.0, 1.0, 1.0, 0.0, 1.0, 0.0, 0.0, 1.0, 0.0, 1.0, 1.0, 0.0, 1.0, 0.0, 0.0, 1.0, 0.0, 1.0, 1.0, 0.0, 1.0, 1.0, 0.0, 1.0, 1.0, 0.0, 1.0, 0.0, 0.0, 0.132, 0.3169, 0.132, 0.2804, 1.0, 0.0, 1.0, 1.0, 0.07935, 0.2719, 0.07935, 0.247, 0.1193, 0.2535, 0.132, 0.2804, 0.07935, 0.1937, 0.09213, 0.1957, 0.1021, 0.217, 0.07935, 0.2133, 0.0, 0.0, 0.07935, 0.1686, 0.07935, 0.1937, 0.07935, 0.1937, 0.07935, 0.2133, 0.0, 0.0, 0.0, 0.0, 0.07935, 0.2133, 0.07935, 0.247, 0.07935, 0.247, 0.07935, 0.2719, 0.0, 0.0, 0.132, 0.1957, 0.132, 0.217, 0.1021, 0.217, 0.09213, 0.1957, 0.07935, 0.1592, 0.07935, 0.1686, 0.0, 0.0, 0.132, 0.1592, 0.07935, 0.1592, 0.0, 0.0, 1.0, 0.0, 1.0, 0.0, 0.132, 0.217, 0.132, 0.1957, 1.0, 0.0, 0.132, 0.1957, 0.132, 0.1592, 0.132, 0.2804, 0.1193, 0.2535, 0.132, 0.2535, 1.0, 0.0, 0.132, 0.2804, 0.132, 0.2535, 1.0, 0.0, 0.132, 0.2535, 0.132, 0.217, 0.0, 1.0, 0.0, 0.0, 0.07935, 0.2719, 0.07935, 0.3073, 1.0, 1.0, 0.0, 1.0, 0.07935, 0.3073, 0.132, 0.3169, 1.0, 0.0, 1.0, 1.0, 0.0, 1.0, 0.0, 0.0, 1.0, 0.0, 1.0, 1.0, 0.0, 1.0, 0.0, 0.0, 1.0, 0.0, 1.0, 1.0, 0.0, 1.0, 0.0, 0.0, 1.0, 0.0, 1.0, 1.0, 0.0, 1.0, 0.0, 0.0, 0.0, 1.0, 0.2787, 1.0, 0.2787, 0.0, 0.0, 0.0, 1.0, 0.0, 0.7213, 0.0, 0.7213, 1.0, 1.0, 1.0, 1.0, 1.0, 1.0, 0.0, 0.0, 0.0, 0.0, 1.0, 0.0, 1.0, 0.2787, 1.0, 0.2787, 0.0, 0.0, 0.0, 0.0, 1.0, 0.2787, 1.0, 0.2787, 0.0, 0.0, 0.0, 0.0, 1.0, 0.2787, 1.0, 0.2787, 0.0, 0.0, 0.0, 1.0, 0.0, 0.7213, 0.0, 0.7213, 1.0, 1.0, 1.0, 1.0, 1.0, 1.0, 0.0, 0.0, 0.0, 0.0, 1.0, 0.0, 1.0, 0.2787, 0.5671, 0.2787, 0.0, 0.0, 0.0, 0.2787, 0.5671, 0.0, 1.0, 0.2787, 1.0, 0.0, 0.0, 0.2787, 0.7595, 0.2787, 0.0, 0.2787, 1.0, 0.2787, 0.7595, 0.0, 0.0, 0.0, 1.0])
me_pc.materials.append(mat_mat_3)
me_pc.use_remesh_preserve_volume = False
me_pc.use_remesh_preserve_attributes = False
me_pc.use_mirror_vertex_groups = False
me_pc.update()

# ---- objects
ob_pc = bpy.data.objects.new('PC', me_pc)

# ---- transforms, parenting, visibility, modifiers, constraints
ob_pc.location = (0.0, 0.0, 0.0)
ob_pc.rotation_euler = (1.571, -0.0, 0.0)
ob_pc.lineart.crease_threshold = 0.0

# ---- collection membership
scene.collection.objects.link(ob_pc)

# ---- scene / render settings (as saved in the file)
scene.frame_start = 1; scene.frame_end = 250; scene.frame_set(1)
scene.render.engine = 'BLENDER_EEVEE_NEXT'
scene.cycles.use_denoising = False
scene.cycles.samples = 128
scene.cycles.sampling_pattern = 'TABULATED_SOBOL'
scene.cycles.use_adaptive_sampling = False
scene.cycles.use_light_tree = False
scene.view_settings.view_transform = 'Filmic'
bpy.context.view_layer.update()

# ---- added for rendering (the .blend has no active camera and no usable light): camera, sun
cam_auto = bpy.data.cameras.new('AutoCamera')
cam_auto.lens = 50.0
cam_auto.sensor_width = 36.0
cam_auto.clip_end = 5577.08
ob_auto_camera = bpy.data.objects.new('AutoCamera', cam_auto)
scene.collection.objects.link(ob_auto_camera)
ob_auto_camera.location = (255.649, -400.629, 181.634)
ob_auto_camera.rotation_euler = (1.09748, -7.21219e-08, 0.694738)
scene.camera = ob_auto_camera
light_auto_sun = bpy.data.lights.new('AutoSun', 'SUN')
light_auto_sun.energy = 3.0
light_auto_sun.angle = 0.0523599
ob_auto_sun = bpy.data.objects.new('AutoSun', light_auto_sun)
scene.collection.objects.link(ob_auto_sun)
ob_auto_sun.rotation_euler = (0.872665, 0.174533, 0.523599)
bpy.context.view_layer.update()
